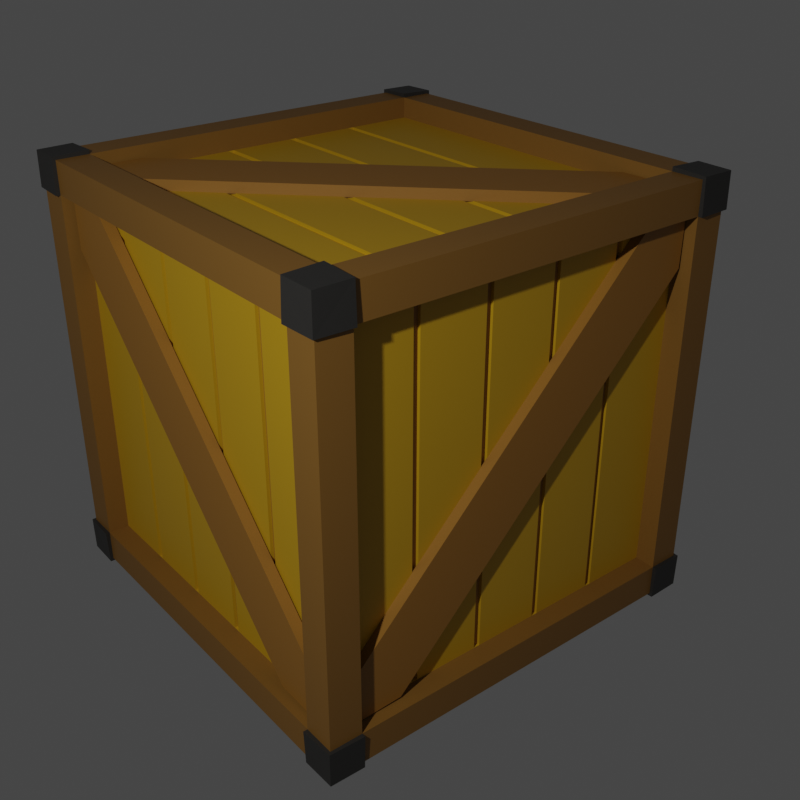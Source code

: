 # Source: wooden_crate.blend  (saved by Blender 3.3.6; exported with 4.5.12 LTS)
import bpy
from mathutils import Matrix  # noqa: F401  (used for matrix-valued properties, if any)

bpy.ops.wm.read_factory_settings(use_empty=True)
scene = bpy.context.scene
scene.name = 'Scene'

# ---- collections
col_collection = bpy.data.collections.new('Collection'); scene.collection.children.link(col_collection)

# ---- materials (node trees are filled in below, after node groups)
mat_planks = bpy.data.materials.new('planks')
mat_planks.alpha_threshold = 0.0
mat_planks.use_transparent_shadow = False
mat_planks.roughness = 0.5
mat_planks.line_color = (0.0, 0.0, 0.0, 1.0)
mat_edges = bpy.data.materials.new('edges')
mat_edges.alpha_threshold = 0.0
mat_edges.use_transparent_shadow = False
mat_edges.roughness = 0.5
mat_edges.line_color = (0.0, 0.0, 0.0, 1.0)
mat_metal = bpy.data.materials.new('metal')
mat_metal.alpha_threshold = 0.0
mat_metal.use_transparent_shadow = False
mat_metal.roughness = 0.5
mat_metal.line_color = (0.0, 0.0, 0.0, 1.0)
mat_cross = bpy.data.materials.new('cross')
mat_cross.alpha_threshold = 0.0
mat_cross.use_transparent_shadow = False
mat_cross.roughness = 0.5
mat_cross.line_color = (0.0, 0.0, 0.0, 1.0)

# ---- material node trees
mat_planks.use_nodes = True; mat_planks.node_tree.nodes.clear()
_N = mat_planks.node_tree.nodes; _L = mat_planks.node_tree.links
n0 = _N.new('ShaderNodeOutputMaterial'); n0.name = 'Material Output'; n0.location = (300, 300)
n1 = _N.new('ShaderNodeBsdfPrincipled'); n1.name = 'Principled BSDF'; n1.location = (10, 300)
n1.distribution = 'GGX'
n1.subsurface_method = 'RANDOM_WALK_SKIN'
n1.inputs[0].default_value = (0.5815, 0.3332, 0.008387, 1.0)
n1.inputs[3].default_value = 1.45
n1.inputs[27].default_value = (0.0, 0.0, 0.0, 1.0)
n1.inputs[28].default_value = 1.0
_L.new(n1.outputs[0], n0.inputs[0])
n0.is_active_output = True
mat_edges.use_nodes = True; mat_edges.node_tree.nodes.clear()
_N = mat_edges.node_tree.nodes; _L = mat_edges.node_tree.links
n0 = _N.new('ShaderNodeOutputMaterial'); n0.name = 'Material Output'; n0.location = (300, 300)
n1 = _N.new('ShaderNodeBsdfPrincipled'); n1.name = 'Principled BSDF'; n1.location = (10, 300)
n1.distribution = 'GGX'
n1.subsurface_method = 'RANDOM_WALK_SKIN'
n1.inputs[0].default_value = (0.2462, 0.1201, 0.02108, 1.0)
n1.inputs[3].default_value = 1.45
n1.inputs[27].default_value = (0.0, 0.0, 0.0, 1.0)
n1.inputs[28].default_value = 1.0
_L.new(n1.outputs[0], n0.inputs[0])
n0.is_active_output = True
mat_metal.use_nodes = True; mat_metal.node_tree.nodes.clear()
_N = mat_metal.node_tree.nodes; _L = mat_metal.node_tree.links
n0 = _N.new('ShaderNodeOutputMaterial'); n0.name = 'Material Output'; n0.location = (300, 300)
n1 = _N.new('ShaderNodeBsdfPrincipled'); n1.name = 'Principled BSDF'; n1.location = (10, 300)
n1.distribution = 'GGX'
n1.subsurface_method = 'RANDOM_WALK_SKIN'
n1.inputs[0].default_value = (0.03106, 0.02958, 0.02733, 1.0)
n1.inputs[3].default_value = 1.45
n1.inputs[27].default_value = (0.0, 0.0, 0.0, 1.0)
n1.inputs[28].default_value = 1.0
_L.new(n1.outputs[0], n0.inputs[0])
n0.is_active_output = True
mat_cross.use_nodes = True; mat_cross.node_tree.nodes.clear()
_N = mat_cross.node_tree.nodes; _L = mat_cross.node_tree.links
n0 = _N.new('ShaderNodeOutputMaterial'); n0.name = 'Material Output'; n0.location = (300, 300)
n1 = _N.new('ShaderNodeBsdfPrincipled'); n1.name = 'Principled BSDF'; n1.location = (10, 300)
n1.distribution = 'GGX'
n1.subsurface_method = 'RANDOM_WALK_SKIN'
n1.inputs[0].default_value = (0.3264, 0.1501, 0.02195, 1.0)
n1.inputs[3].default_value = 1.45
n1.inputs[27].default_value = (0.0, 0.0, 0.0, 1.0)
n1.inputs[28].default_value = 1.0
_L.new(n1.outputs[0], n0.inputs[0])
n0.is_active_output = True

# ---- world
world_world = bpy.data.worlds.new('World'); scene.world = world_world
world_world.use_nodes = True; world_world.node_tree.nodes.clear()
_N = world_world.node_tree.nodes; _L = world_world.node_tree.links
n0 = _N.new('ShaderNodeOutputWorld'); n0.name = 'World Output'; n0.location = (300, 300)
n1 = _N.new('ShaderNodeBackground'); n1.name = 'Background'; n1.location = (10, 300)
n1.inputs[0].default_value = (0.05088, 0.05088, 0.05088, 1.0)
_L.new(n1.outputs[0], n0.inputs[0])
n0.is_active_output = True
world_world.color = (0.05088, 0.05088, 0.05088)
world_world.use_sun_shadow = False
world_world.sun_shadow_jitter_overblur = 0.0

# ---- cameras
cam_camera = bpy.data.cameras.new('Camera')
cam_camera.clip_end = 100.0
cam_camera.ortho_scale = 7.314

# ---- lights
light_light = bpy.data.lights.new('Light', 'AREA')
light_light.transmission_factor = 0.0
light_light.energy = 80.19
light_light.shadow_soft_size = 0.11
light_light.shadow_maximum_resolution = 0.006
light_light.use_absolute_resolution = True
light_light.size = 0.11
light_light.size_y = 0.1

# ---- meshes
me_cube = bpy.data.meshes.new('Cube')
me_cube.from_pydata([(1.0, 0.85, 0.85), (1.0, 0.85, -0.85), (1.0, -0.85, 0.85), (1.0, -0.85, -0.85), (-0.85, 0.85, 1.0), (-0.85, 1.0, -0.85), (-0.85, -0.85, 1.0), (-1.0, -0.85, -0.85), (0.85, 0.85, 1.0), (0.85, 1.0, -0.85), (0.85, -0.85, 1.0), (0.85, -1.0, -0.85), (0.85, -1.0, 0.85), (-1.0, -0.85, 0.85), (0.85, 1.0, 0.85), (-0.85, 1.0, 0.85), (0.85, 0.85, -1.0), (-1.0, 0.85, -0.85), (-1.0, 0.85, 0.85), (-0.85, 0.85, -1.0), (-0.85, -1.0, -0.85), (-0.85, -1.0, 0.85), (-0.85, -0.85, -1.0), (0.85, -0.85, -1.0), (0.85, -1.0, -1.0), (-0.85, -1.0, -1.0), (0.85, -0.85, 0.9), (-0.85, -0.85, 0.9), (0.85, 0.85, 0.9), (-0.85, 0.85, 0.9), (-0.85, -1.0, -0.85), (-0.85, -1.0, 0.85), (0.85, -1.0, 0.85), (0.85, -1.0, -0.85), (-0.85, -1.0, -0.85), (-0.85, -1.0, 0.85), (0.85, -1.0, 0.85), (0.85, -1.0, -0.85), (-0.85, -0.9, -0.85), (-0.85, -0.9, 0.85), (0.85, -0.9, 0.85), (0.85, -0.9, -0.85), (1.0, 0.85, 0.85), (1.0, 0.85, -0.85), (1.0, -0.85, 0.85), (1.0, -0.85, -0.85), (0.9, 0.85, 0.85), (0.9, 0.85, -0.85), (0.9, -0.85, 0.85), (0.9, -0.85, -0.85), (0.85, 1.0, -0.85), (-0.85, 1.0, -0.85), (0.85, 1.0, 0.85), (-0.85, 1.0, 0.85), (0.85, 0.9, -0.85), (-0.85, 0.9, -0.85), (0.85, 0.9, 0.85), (-0.85, 0.9, 0.85), (-0.9, 0.85, -0.85), (-0.9, -0.85, -0.85), (-0.9, -0.85, 0.85), (-0.9, 0.85, 0.85), (-0.85, 0.85, -1.0), (-0.85, -0.85, -1.0), (0.85, 0.85, -1.0), (0.85, -0.85, -1.0), (-0.85, 0.85, -1.0), (-0.85, -0.85, -1.0), (0.85, 0.85, -1.0), (0.85, -0.85, -1.0), (-0.85, 0.85, -1.0), (-0.85, -0.85, -1.0), (0.85, 0.85, -1.0), (0.85, -0.85, -1.0), (-0.85, 0.85, -1.0), (-0.85, -0.85, -1.0), (0.85, 0.85, -1.0), (0.85, -0.85, -1.0), (-0.85, 0.85, -1.0), (-0.85, -0.85, -1.0), (0.85, 0.85, -1.0), (0.85, -0.85, -1.0), (-0.85, 0.85, -1.0), (-0.85, -0.85, -1.0), (0.85, 0.85, -1.0), (0.85, -0.85, -1.0), (-0.85, 0.85, -0.9), (-0.85, -0.85, -0.9), (0.85, 0.85, -0.9), (0.85, -0.85, -0.9), (1.012, 1.012, -1.012), (1.014, 1.014, -0.85), (-1.0, 1.0, -0.85), (-0.85, 1.0, -1.0), (-1.0, 0.85, -1.0), (-0.85, 1.0, -1.0), (1.0, 0.85, -1.0), (-1.0, 1.0, -0.85), (-0.85, 1.0, -0.85), (-0.85, 0.85, -1.0), (-1.0, 0.85, -1.0), (-1.0, 0.85, -0.85), (-0.85, 1.014, -1.014), (-1.012, 1.012, -1.012), (-1.014, 1.014, -0.85), (-0.85, 1.02, -0.85), (-0.85, 0.85, -1.02), (-1.014, 0.85, -1.014), (-1.02, 0.85, -0.85), (0.85, 1.0, -1.0), (1.0, 1.0, -0.85), (1.014, 0.85, -1.014), (0.85, 1.014, -1.014), (1.02, 0.85, -0.85), (0.85, 0.85, -1.02), (0.85, 1.02, -0.85), (1.0, -1.0, -0.85), (1.0, -0.85, -1.0), (1.014, -1.014, -0.85), (1.012, -1.012, -1.012), (0.85, -1.014, -1.014), (1.014, -0.85, -1.014), (0.85, -1.02, -0.85), (0.85, -0.85, -1.02), (1.02, -0.85, -0.85), (-1.0, -0.85, -1.0), (-1.0, -1.0, -0.85), (-1.014, -0.85, -1.014), (-1.012, -1.012, -1.012), (-0.85, -1.014, -1.014), (-1.014, -1.014, -0.85), (-0.85, -0.85, -1.02), (-1.02, -0.85, -0.85), (-0.85, -1.02, -0.85), (-1.0, -1.0, 0.8501), (-0.85, -1.0, 1.0), (-1.0, -0.8501, 1.0), (-1.0, 1.0, 0.8499), (-0.8501, 1.0, 1.0), (-1.0, 0.85, 1.0), (-0.8502, 1.0, 0.8502), (1.0, 1.0, 0.85), (1.0, 0.85, 1.0), (0.85, 1.0, 1.0), (1.0, -0.85, 1.0), (0.85, -1.0, 1.0), (1.0, -1.0, 0.85), (-1.014, -1.014, 0.8501), (-1.012, -1.012, 1.012), (-0.85, -1.014, 1.014), (1.014, -0.85, 1.014), (1.012, -1.012, 1.012), (-1.014, 0.85, 1.014), (-1.012, 1.012, 1.012), (0.85, 1.014, 1.014), (1.012, 1.012, 1.012), (-1.014, 1.014, 0.8499), (1.014, 0.85, 1.014), (-1.014, -0.8501, 1.014), (-1.02, -0.85, 0.85), (-0.85, -0.85, 1.02), (-0.85, -1.02, 0.85), (-0.8501, 1.014, 1.014), (1.014, 1.014, 0.85), (-0.8502, 1.02, 0.8502), (-1.02, 0.85, 0.85), (-0.85, 0.85, 1.02), (0.85, 1.02, 0.85), (1.02, 0.85, 0.85), (0.85, 0.85, 1.02), (0.85, -1.014, 1.014), (1.014, -1.014, 0.85), (1.02, -0.85, 0.85), (0.85, -1.02, 0.85), (0.85, -0.85, 1.02), (0.85, -0.495, 0.9), (0.85, -0.525, 0.9), (-0.85, -0.525, 0.9), (-0.85, -0.495, 0.9), (0.85, -0.155, 0.9), (0.85, -0.185, 0.9), (-0.85, -0.185, 0.9), (-0.85, -0.155, 0.9), (0.85, 0.185, 0.9), (0.85, 0.155, 0.9), (-0.85, 0.155, 0.9), (-0.85, 0.185, 0.9), (0.85, 0.525, 0.9), (0.85, 0.495, 0.9), (-0.85, 0.495, 0.9), (-0.85, 0.525, 0.9), (0.495, 0.9, -0.85), (0.525, 0.9, -0.85), (0.525, 0.9, 0.85), (0.495, 0.9, 0.85), (0.155, 0.9, -0.85), (0.185, 0.9, -0.85), (0.185, 0.9, 0.85), (0.155, 0.9, 0.85), (-0.185, 0.9, -0.85), (-0.155, 0.9, -0.85), (-0.155, 0.9, 0.85), (-0.185, 0.9, 0.85), (-0.525, 0.9, -0.85), (-0.495, 0.9, -0.85), (-0.495, 0.9, 0.85), (-0.525, 0.9, 0.85), (-0.9, 0.495, -0.85), (-0.9, 0.525, -0.85), (-0.9, 0.525, 0.85), (-0.9, 0.495, 0.85), (-0.9, 0.155, -0.85), (-0.9, 0.185, -0.85), (-0.9, 0.185, 0.85), (-0.9, 0.155, 0.85), (-0.9, -0.185, -0.85), (-0.9, -0.155, -0.85), (-0.9, -0.155, 0.85), (-0.9, -0.185, 0.85), (-0.9, -0.525, -0.85), (-0.9, -0.495, -0.85), (-0.9, -0.495, 0.85), (-0.9, -0.525, 0.85), (-0.9, 0.495, -0.85), (-0.9, 0.525, -0.85), (-0.9, 0.155, -0.85), (-0.9, 0.185, -0.85), (-0.9, -0.185, -0.85), (-0.9, -0.155, -0.85), (-0.9, -0.525, -0.85), (-0.9, -0.495, -0.85), (-0.9, -0.495, 0.85), (-0.9, -0.525, 0.85), (-0.9, -0.155, 0.85), (-0.9, -0.185, 0.85), (-0.9, 0.185, 0.85), (-0.9, 0.155, 0.85), (-0.9, 0.525, 0.85), (-0.9, 0.495, 0.85), (0.495, 0.9, -0.85), (0.525, 0.9, -0.85), (0.155, 0.9, -0.85), (0.185, 0.9, -0.85), (-0.185, 0.9, -0.85), (-0.155, 0.9, -0.85), (-0.525, 0.9, -0.85), (-0.495, 0.9, -0.85), (-0.495, 0.9, 0.85), (-0.525, 0.9, 0.85), (-0.155, 0.9, 0.85), (-0.185, 0.9, 0.85), (0.185, 0.9, 0.85), (0.155, 0.9, 0.85), (0.525, 0.9, 0.85), (0.495, 0.9, 0.85), (0.85, 0.525, 0.9), (0.85, 0.495, 0.9), (0.85, 0.185, 0.9), (0.85, 0.155, 0.9), (0.85, -0.155, 0.9), (0.85, -0.185, 0.9), (0.85, -0.495, 0.9), (0.85, -0.525, 0.9), (-0.85, -0.525, 0.9), (-0.85, -0.495, 0.9), (-0.85, -0.185, 0.9), (-0.85, -0.155, 0.9), (-0.85, 0.155, 0.9), (-0.85, 0.185, 0.9), (-0.85, 0.495, 0.9), (-0.85, 0.525, 0.9), (-0.85, 0.525, -0.9), (-0.85, 0.495, -0.9), (-0.85, 0.185, -0.9), (-0.85, 0.155, -0.9), (-0.85, -0.155, -0.9), (-0.85, -0.185, -0.9), (-0.85, -0.495, -0.9), (-0.85, -0.525, -0.9), (0.85, -0.525, -0.9), (0.85, -0.495, -0.9), (0.85, -0.185, -0.9), (0.85, -0.155, -0.9), (0.85, 0.155, -0.9), (0.85, 0.185, -0.9), (0.85, 0.495, -0.9), (0.85, 0.525, -0.9), (0.495, -0.9, 0.85), (0.525, -0.9, 0.85), (0.155, -0.9, 0.85), (0.185, -0.9, 0.85), (-0.185, -0.9, 0.85), (-0.155, -0.9, 0.85), (-0.525, -0.9, 0.85), (-0.495, -0.9, 0.85), (-0.495, -0.9, -0.85), (-0.525, -0.9, -0.85), (-0.155, -0.9, -0.85), (-0.185, -0.9, -0.85), (0.185, -0.9, -0.85), (0.155, -0.9, -0.85), (0.525, -0.9, -0.85), (0.495, -0.9, -0.85), (0.9, 0.495, 0.85), (0.9, 0.525, 0.85), (0.9, 0.155, 0.85), (0.9, 0.185, 0.85), (0.9, -0.185, 0.85), (0.9, -0.155, 0.85), (0.9, -0.525, 0.85), (0.9, -0.495, 0.85), (0.9, -0.495, -0.85), (0.9, -0.525, -0.85), (0.9, -0.155, -0.85), (0.9, -0.185, -0.85), (0.9, 0.185, -0.85), (0.9, 0.155, -0.85), (0.9, 0.525, -0.85), (0.9, 0.495, -0.85), (0.85, 0.525, -0.9), (0.85, 0.495, -0.9), (-0.85, 0.495, -0.9), (-0.85, 0.525, -0.9), (0.85, 0.185, -0.9), (0.85, 0.155, -0.9), (-0.85, 0.155, -0.9), (-0.85, 0.185, -0.9), (0.85, -0.155, -0.9), (0.85, -0.185, -0.9), (-0.85, -0.185, -0.9), (-0.85, -0.155, -0.9), (0.85, -0.495, -0.9), (0.85, -0.525, -0.9), (-0.85, -0.525, -0.9), (-0.85, -0.495, -0.9), (0.525, -0.9, 0.85), (0.495, -0.9, 0.85), (0.495, -0.9, -0.85), (0.525, -0.9, -0.85), (0.185, -0.9, 0.85), (0.155, -0.9, 0.85), (0.155, -0.9, -0.85), (0.185, -0.9, -0.85), (-0.155, -0.9, 0.85), (-0.185, -0.9, 0.85), (-0.185, -0.9, -0.85), (-0.155, -0.9, -0.85), (-0.495, -0.9, 0.85), (-0.525, -0.9, 0.85), (-0.525, -0.9, -0.85), (-0.495, -0.9, -0.85), (0.9, 0.525, 0.85), (0.9, 0.495, 0.85), (0.9, 0.495, -0.85), (0.9, 0.525, -0.85), (0.9, 0.185, 0.85), (0.9, 0.155, 0.85), (0.9, 0.155, -0.85), (0.9, 0.185, -0.85), (0.9, -0.155, 0.85), (0.9, -0.185, 0.85), (0.9, -0.185, -0.85), (0.9, -0.155, -0.85), (0.9, -0.495, 0.85), (0.9, -0.525, 0.85), (0.9, -0.525, -0.85), (0.9, -0.495, -0.85), (0.85, 0.525, -0.885), (0.85, 0.495, -0.885), (0.85, -0.185, 0.885), (0.85, -0.155, 0.885), (-0.185, 0.885, 0.85), (-0.155, 0.885, 0.85), (-0.885, 0.525, -0.85), (-0.885, 0.495, -0.85), (-0.885, -0.155, -0.85), (-0.885, -0.185, -0.85), (-0.885, -0.525, 0.85), (-0.885, -0.495, 0.85), (-0.85, -0.525, -0.885), (-0.85, -0.495, -0.885), (0.85, -0.155, -0.885), (0.85, -0.185, -0.885), (-0.495, -0.885, 0.85), (-0.525, -0.885, 0.85), (0.155, -0.885, -0.85), (0.185, -0.885, -0.85), (0.85, 0.495, 0.885), (0.85, 0.525, 0.885), (0.495, 0.885, 0.85), (0.525, 0.885, 0.85), (0.885, 0.525, -0.85), (0.885, 0.525, 0.85), (0.885, 0.495, -0.85), (0.885, 0.495, 0.85), (-0.525, -0.885, -0.85), (-0.495, -0.885, -0.85), (-0.185, -0.885, -0.85), (-0.155, -0.885, -0.85), (-0.185, -0.885, 0.85), (-0.155, -0.885, 0.85), (0.185, -0.885, 0.85), (0.155, -0.885, 0.85), (0.495, -0.885, -0.85), (0.525, -0.885, -0.85), (0.525, -0.885, 0.85), (0.495, -0.885, 0.85), (0.85, -0.495, -0.885), (0.85, -0.525, -0.885), (-0.85, -0.155, -0.885), (-0.85, -0.185, -0.885), (-0.85, 0.185, -0.885), (0.85, 0.185, -0.885), (-0.85, 0.155, -0.885), (0.85, 0.155, -0.885), (-0.85, 0.495, -0.885), (-0.85, 0.525, -0.885), (0.85, -0.525, 0.885), (0.85, -0.495, 0.885), (-0.85, -0.525, 0.885), (-0.85, -0.495, 0.885), (-0.85, -0.155, 0.885), (-0.85, -0.185, 0.885), (0.85, 0.155, 0.885), (0.85, 0.185, 0.885), (-0.85, 0.185, 0.885), (-0.85, 0.155, 0.885), (-0.85, 0.525, 0.885), (-0.85, 0.495, 0.885), (0.495, 0.885, -0.85), (0.525, 0.885, -0.85), (0.155, 0.885, -0.85), (0.155, 0.885, 0.85), (0.185, 0.885, -0.85), (0.185, 0.885, 0.85), (-0.155, 0.885, -0.85), (-0.185, 0.885, -0.85), (-0.495, 0.885, -0.85), (-0.525, 0.885, -0.85), (-0.495, 0.885, 0.85), (-0.525, 0.885, 0.85), (-0.885, 0.495, 0.85), (-0.885, 0.525, 0.85), (-0.885, 0.185, -0.85), (-0.885, 0.155, -0.85), (-0.885, 0.155, 0.85), (-0.885, 0.185, 0.85), (-0.885, -0.185, 0.85), (-0.885, -0.155, 0.85), (-0.885, -0.525, -0.85), (-0.885, -0.495, -0.85), (0.885, 0.185, 0.85), (0.885, 0.155, 0.85), (0.885, 0.155, -0.85), (0.885, 0.185, -0.85), (0.885, -0.155, 0.85), (0.885, -0.185, 0.85), (0.885, -0.185, -0.85), (0.885, -0.155, -0.85), (0.885, -0.495, 0.85), (0.885, -0.525, 0.85), (0.885, -0.525, -0.85), (0.885, -0.495, -0.85), (0.8413, 0.8428, 0.8975), (-0.8443, -0.8428, 0.8975), (0.6159, 0.8366, 0.8975), (0.8351, 0.6174, 0.8975), (-0.6154, -0.8331, 0.8975), (-0.8346, -0.6139, 0.8975), (0.6159, 0.8366, 0.9475), (0.8413, 0.8428, 0.9475), (-0.6154, -0.8331, 0.9475), (-0.8443, -0.8428, 0.9475), (-0.8346, -0.6139, 0.9475), (0.8351, 0.6174, 0.9475), (0.9562, 0.8454, 0.8454), (0.9562, -0.8454, -0.8454), (0.9562, 0.8389, 0.6197), (0.9562, 0.6197, 0.8389), (0.9562, -0.8354, -0.6162), (0.9562, -0.6162, -0.8354), (0.9062, 0.8389, 0.6197), (0.9062, 0.8454, 0.8454), (0.9062, -0.8354, -0.6162), (0.9062, -0.8454, -0.8454), (0.9062, -0.6162, -0.8354), (0.9062, 0.6197, 0.8389), (0.8235, 0.9567, 0.8331), (-0.8427, 0.9567, -0.8331), (0.5995, 0.9567, 0.8283), (0.8187, 0.9567, 0.6091), (-0.6152, 0.9567, -0.8247), (-0.8344, 0.9567, -0.6055), (0.5995, 0.9067, 0.8283), (0.8235, 0.9067, 0.8331), (-0.6152, 0.9067, -0.8247), (-0.8427, 0.9067, -0.8331), (-0.8344, 0.9067, -0.6055), (0.8187, 0.9067, 0.6091), (-0.844, -0.9012, 0.8367), (0.8294, -0.9012, -0.8367), (-0.8386, -0.9012, 0.6122), (-0.6194, -0.9012, 0.8314), (0.8206, -0.9012, -0.6086), (0.6014, -0.9012, -0.8279), (-0.8386, -0.9512, 0.6122), (-0.844, -0.9512, 0.8367), (0.8206, -0.9512, -0.6086), (0.8294, -0.9512, -0.8367), (0.6014, -0.9512, -0.8279), (-0.6194, -0.9512, 0.8314), (-0.9481, -0.8365, 0.6197), (-0.9481, 0.8377, -0.6162), (-0.9481, 0.8478, -0.8454), (-0.9481, 0.6185, -0.8354), (-0.9481, -0.8431, 0.8454), (-0.9481, -0.6173, 0.8389), (-0.8981, 0.8377, -0.6162), (-0.8981, 0.6185, -0.8354), (-0.8981, -0.8365, 0.6197), (-0.8981, -0.6173, 0.8389), (-0.8981, 0.8478, -0.8454), (-0.8981, -0.8431, 0.8454), (0.8413, 0.8428, -0.9497), (-0.8443, -0.8428, -0.9497), (0.6159, 0.8366, -0.9497), (0.8351, 0.6174, -0.9497), (-0.6154, -0.8331, -0.9497), (-0.8346, -0.6139, -0.9497), (0.6159, 0.8366, -0.8997), (0.8413, 0.8428, -0.8997), (-0.6154, -0.8331, -0.8997), (-0.8443, -0.8428, -0.8997), (-0.8346, -0.6139, -0.8997), (0.8351, 0.6174, -0.8997)], [], [(256, 269, 268, 257), (12, 21, 31, 32), (50, 51, 55, 245, 246, 243, 244, 241, 242, 239, 240, 54), (23, 22, 63, 65), (3, 1, 43, 45), (5, 15, 53, 51), (4, 8, 143, 138), (1, 3, 117, 96), (9, 14, 141, 110), (18, 139, 152, 165), (92, 5, 98, 97), (15, 5, 92, 137, 140), (0, 142, 144, 2), (11, 20, 25, 24), (25, 22, 23, 24), (17, 18, 137, 92), (12, 145, 135, 21), (127, 131, 129, 128), (13, 136, 139, 18), (22, 25, 129, 131), (16, 19, 93, 109), (23, 16, 96, 117), (4, 6, 27, 263, 264, 265, 266, 267, 268, 269, 270, 29), (86, 88, 286, 271), (6, 10, 26, 27), (8, 4, 29, 28), (32, 31, 35, 36), (21, 20, 30, 31), (20, 11, 33, 30), (11, 12, 32, 33), (35, 34, 38, 39), (31, 30, 34, 35), (30, 33, 37, 34), (33, 32, 36, 37), (34, 37, 41, 301, 302, 299, 300, 297, 298, 295, 296, 38), (47, 46, 304, 317), (37, 36, 40, 41), (302, 287, 290, 299), (318, 303, 306, 315), (2, 3, 45, 44), (0, 2, 44, 42), (1, 0, 42, 43), (45, 43, 47, 317, 318, 315, 316, 313, 314, 311, 312, 49), (43, 42, 46, 47), (199, 202, 371, 436), (44, 45, 49, 48), (52, 50, 54, 56), (9, 5, 51, 50), (15, 14, 52, 53), (14, 9, 50, 52), (244, 249, 252, 241), (51, 53, 57, 55), (242, 251, 254, 239), (28, 29, 270, 255), (228, 233, 236, 225), (7, 13, 60, 59), (18, 17, 58, 61), (226, 235, 238, 223), (64, 65, 69, 68), (22, 19, 62, 63), (16, 23, 65, 64), (19, 16, 64, 62), (69, 67, 71, 73), (62, 64, 68, 66), (65, 63, 67, 69), (63, 62, 66, 67), (72, 73, 77, 76), (67, 66, 70, 71), (68, 69, 73, 72), (66, 68, 72, 70), (76, 77, 81, 80), (70, 72, 76, 74), (73, 71, 75, 77), (71, 70, 74, 75), (81, 79, 83, 85), (74, 76, 80, 78), (77, 75, 79, 81), (75, 74, 78, 79), (272, 285, 284, 273), (79, 78, 82, 83), (80, 81, 85, 84), (78, 80, 84, 82), (84, 85, 89, 279, 280, 281, 282, 283, 284, 285, 286, 88), (41, 40, 288, 301), (82, 84, 88, 86), (85, 83, 87, 89), (94, 17, 101, 100), (93, 5, 9, 109), (17, 92, 97, 101), (94, 19, 22, 125), (100, 101, 108, 107), (101, 97, 104, 108), (95, 99, 106, 102), (5, 93, 95, 98), (19, 94, 100, 99), (93, 19, 99, 95), (104, 103, 107, 108), (104, 105, 102, 103), (102, 106, 107, 103), (97, 98, 105, 104), (98, 95, 102, 105), (99, 100, 107, 106), (96, 16, 114, 111), (9, 110, 91, 115), (91, 90, 112, 115), (111, 90, 91, 113), (90, 111, 114, 112), (1, 96, 111, 113), (16, 109, 112, 114), (109, 9, 115, 112), (110, 1, 113, 91), (11, 24, 120, 122), (24, 23, 123, 120), (121, 124, 118, 119), (23, 117, 121, 123), (121, 119, 120, 123), (120, 119, 118, 122), (3, 116, 118, 124), (116, 11, 122, 118), (117, 3, 124, 121), (126, 7, 132, 130), (125, 7, 17, 94), (25, 20, 133, 129), (130, 132, 127, 128), (129, 133, 130, 128), (20, 126, 130, 133), (7, 125, 127, 132), (125, 22, 131, 127), (0, 141, 163, 168), (6, 136, 158, 160), (134, 13, 7, 126), (136, 6, 4, 139), (21, 134, 126, 20), (2, 144, 150, 172), (162, 153, 152, 166), (140, 137, 156, 164), (141, 14, 167, 163), (143, 14, 15, 140, 138), (136, 13, 159, 158), (14, 143, 154, 167), (141, 0, 1, 110), (13, 134, 147, 159), (142, 8, 10, 144), (10, 145, 170, 174), (146, 116, 3, 2), (4, 138, 162, 166), (146, 12, 11, 116), (144, 10, 174, 150), (145, 10, 6, 135), (149, 160, 158, 148), (158, 159, 147, 148), (147, 161, 149, 148), (162, 164, 156, 153), (163, 167, 154, 155), (156, 165, 152, 153), (157, 168, 163, 155), (154, 169, 157, 155), (172, 150, 151, 171), (170, 173, 171, 151), (150, 174, 170, 151), (146, 2, 172, 171), (21, 135, 149, 161), (142, 0, 168, 157), (138, 140, 164, 162), (12, 146, 171, 173), (134, 21, 161, 147), (143, 8, 169, 154), (137, 18, 165, 156), (145, 12, 173, 170), (135, 6, 160, 149), (8, 142, 157, 169), (139, 4, 166, 152), (13, 18, 61, 237, 238, 235, 236, 233, 234, 231, 232, 60), (59, 60, 232, 229), (230, 231, 234, 227), (224, 237, 61, 58), (53, 52, 56, 253, 254, 251, 252, 249, 250, 247, 248, 57), (55, 57, 248, 245), (246, 247, 250, 243), (240, 253, 56, 54), (10, 8, 28, 255, 256, 257, 258, 259, 260, 261, 262, 26), (258, 267, 266, 259), (260, 265, 264, 261), (262, 263, 27, 26), (83, 82, 86, 271, 272, 273, 274, 275, 276, 277, 278, 87), (274, 283, 282, 275), (276, 281, 280, 277), (278, 279, 89, 87), (36, 35, 39, 293, 294, 291, 292, 289, 290, 287, 288, 40), (300, 289, 292, 297), (298, 291, 294, 295), (296, 293, 39, 38), (42, 44, 48, 309, 310, 307, 308, 305, 306, 303, 304, 46), (316, 305, 308, 313), (314, 307, 310, 311), (312, 309, 48, 49), (309, 312, 365, 364), (224, 223, 207, 208), (266, 265, 181, 182), (302, 301, 338, 337), (310, 309, 364, 363), (237, 224, 208, 209), (257, 268, 186, 183), (287, 302, 337, 336), (313, 308, 359, 362), (238, 237, 209, 210), (258, 257, 183, 184), (288, 287, 336, 335), (314, 313, 362, 361), (225, 236, 214, 211), (267, 258, 184, 185), (277, 280, 331, 334), (307, 314, 361, 360), (226, 225, 211, 212), (268, 267, 185, 186), (278, 277, 334, 333), (308, 307, 360, 359), (235, 226, 212, 213), (255, 270, 190, 187), (279, 278, 333, 332), (17, 7, 59, 229, 230, 227, 228, 225, 226, 223, 224, 58), (345, 346, 398, 397), (178, 177, 419, 420), (197, 196, 433, 434), (366, 363, 459, 462), (349, 350, 396, 395), (177, 176, 417, 419), (347, 348, 384, 383), (207, 210, 441, 374), (365, 366, 462, 461), (351, 352, 394, 392), (176, 175, 418, 417), (206, 205, 439, 440), (364, 365, 461, 460), (353, 354, 391, 393), (321, 322, 416, 415), (205, 204, 437, 439), (363, 364, 460, 459), (354, 351, 392, 391), (323, 324, 414, 412), (204, 203, 438, 437), (362, 359, 455, 458), (325, 326, 411, 413), (200, 199, 436, 435), (301, 288, 335, 338), (265, 260, 180, 181), (223, 238, 210, 207), (312, 311, 366, 365), (290, 289, 340, 339), (260, 259, 179, 180), (248, 247, 205, 206), (311, 310, 363, 366), (289, 300, 341, 340), (259, 266, 182, 179), (247, 246, 204, 205), (300, 299, 342, 341), (264, 263, 177, 178), (246, 245, 203, 204), (299, 290, 339, 342), (263, 262, 176, 177), (245, 248, 206, 203), (292, 291, 344, 343), (262, 261, 175, 176), (250, 249, 201, 202), (291, 298, 345, 344), (261, 264, 178, 175), (249, 244, 200, 201), (298, 297, 346, 345), (286, 285, 320, 319), (244, 243, 199, 200), (297, 292, 343, 346), (285, 272, 321, 320), (243, 250, 202, 199), (294, 293, 348, 347), (272, 271, 322, 321), (252, 251, 197, 198), (293, 296, 349, 348), (271, 286, 319, 322), (251, 242, 196, 197), (296, 295, 350, 349), (284, 283, 324, 323), (242, 241, 195, 196), (232, 231, 221, 222), (295, 294, 347, 350), (283, 274, 325, 324), (241, 252, 198, 195), (231, 230, 220, 221), (304, 303, 352, 351), (274, 273, 326, 325), (254, 253, 193, 194), (230, 229, 219, 220), (303, 318, 353, 352), (273, 284, 323, 326), (253, 240, 192, 193), (229, 232, 222, 219), (318, 317, 354, 353), (282, 281, 328, 327), (240, 239, 191, 192), (234, 233, 217, 218), (317, 304, 351, 354), (281, 276, 329, 328), (239, 254, 194, 191), (233, 228, 216, 217), (306, 305, 356, 355), (276, 275, 330, 329), (270, 269, 189, 190), (228, 227, 215, 216), (305, 316, 357, 356), (275, 282, 327, 330), (269, 256, 188, 189), (227, 234, 218, 215), (316, 315, 358, 357), (280, 279, 332, 331), (256, 255, 187, 188), (236, 235, 213, 214), (315, 306, 355, 358), (378, 450, 449, 377), (448, 375, 376, 447), (446, 443, 444, 445), (442, 373, 374, 441), (439, 437, 438, 440), (372, 435, 436, 371), (434, 433, 431, 432), (390, 430, 429, 389), (428, 387, 388, 427), (426, 423, 424, 425), (422, 369, 370, 421), (419, 417, 418, 420), (368, 415, 416, 367), (414, 413, 411, 412), (382, 410, 409, 381), (408, 379, 380, 407), (406, 403, 404, 405), (402, 385, 386, 401), (399, 397, 398, 400), (384, 395, 396, 383), (394, 393, 391, 392), (452, 453, 454, 451), (456, 457, 458, 455), (460, 461, 462, 459), (179, 182, 421, 370), (344, 345, 397, 399), (201, 200, 435, 372), (341, 342, 386, 385), (324, 325, 413, 414), (343, 344, 399, 400), (188, 187, 388, 387), (203, 206, 440, 438), (322, 319, 367, 416), (342, 339, 401, 386), (216, 215, 376, 375), (209, 208, 373, 442), (320, 321, 415, 368), (346, 343, 400, 398), (222, 221, 378, 377), (210, 209, 442, 441), (175, 178, 420, 418), (348, 349, 395, 384), (194, 193, 390, 389), (212, 211, 444, 443), (181, 180, 369, 422), (350, 347, 383, 396), (214, 213, 446, 445), (182, 181, 422, 421), (352, 353, 393, 394), (218, 217, 448, 447), (184, 183, 424, 423), (340, 341, 385, 402), (219, 222, 377, 449), (186, 185, 426, 425), (339, 340, 402, 401), (220, 219, 449, 450), (190, 189, 428, 427), (337, 338, 404, 403), (221, 220, 450, 378), (191, 194, 389, 429), (335, 336, 406, 405), (211, 214, 445, 444), (192, 191, 429, 430), (331, 332, 408, 407), (213, 212, 443, 446), (193, 192, 430, 390), (330, 327, 381, 409), (202, 201, 372, 371), (215, 218, 447, 376), (183, 186, 425, 424), (329, 330, 409, 410), (208, 207, 374, 373), (355, 356, 452, 451), (319, 320, 368, 367), (217, 216, 375, 448), (185, 184, 423, 426), (328, 329, 410, 382), (356, 357, 453, 452), (180, 179, 370, 369), (187, 190, 427, 388), (332, 333, 379, 408), (357, 358, 454, 453), (189, 188, 387, 428), (334, 331, 407, 380), (333, 334, 380, 379), (358, 355, 451, 454), (195, 198, 432, 431), (336, 337, 403, 406), (359, 360, 456, 455), (196, 195, 431, 433), (338, 335, 405, 404), (360, 361, 457, 456), (198, 197, 434, 432), (326, 323, 412, 411), (327, 328, 382, 381), (361, 362, 458, 457), (466, 465, 463), (467, 468, 465, 466), (464, 468, 467), (474, 470, 469), (471, 474, 469, 473), (472, 471, 473), (466, 463, 470, 474), (467, 466, 474, 471), (468, 464, 472, 473), (464, 467, 471, 472), (465, 468, 473, 469), (463, 465, 469, 470), (478, 477, 475), (479, 480, 477, 478), (476, 480, 479), (486, 482, 481), (483, 486, 481, 485), (484, 483, 485), (478, 475, 482, 486), (479, 478, 486, 483), (480, 476, 484, 485), (476, 479, 483, 484), (477, 480, 485, 481), (475, 477, 481, 482), (490, 489, 487), (491, 492, 489, 490), (488, 492, 491), (498, 494, 493), (495, 498, 493, 497), (496, 495, 497), (490, 487, 494, 498), (491, 490, 498, 495), (492, 488, 496, 497), (488, 491, 495, 496), (489, 492, 497, 493), (487, 489, 493, 494), (502, 501, 499), (503, 504, 501, 502), (500, 504, 503), (510, 506, 505), (507, 510, 505, 509), (508, 507, 509), (502, 499, 506, 510), (503, 502, 510, 507), (504, 500, 508, 509), (500, 503, 507, 508), (501, 504, 509, 505), (499, 501, 505, 506), (522, 520, 516, 515), (520, 517, 512, 516), (521, 518, 514, 513), (517, 521, 513, 512), (518, 519, 511, 514), (519, 522, 515, 511), (513, 514, 512), (514, 511, 516, 512), (511, 515, 516), (521, 517, 518), (518, 517, 520, 519), (519, 520, 522), (526, 525, 523), (527, 528, 525, 526), (524, 528, 527), (534, 530, 529), (531, 534, 529, 533), (532, 531, 533), (526, 523, 530, 534), (527, 526, 534, 531), (528, 524, 532, 533), (524, 527, 531, 532), (525, 528, 533, 529), (523, 525, 529, 530)])
me_cube.polygons.foreach_set('material_index', [0, 0, 1, 0, 0, 0, 1, 1, 1, 2, 0, 1, 1, 1, 1, 1, 1, 2, 1, 2, 1, 1, 1, 0, 1, 1, 0, 0, 0, 0, 1, 0, 0, 0, 1, 0, 1, 0, 0, 0, 0, 0, 1, 1, 0, 1, 1, 0, 0, 0, 0, 1, 0, 0, 0, 1, 1, 0, 0, 0, 0, 0, 0, 0, 0, 0, 0, 0, 0, 0, 0, 0, 0, 0, 0, 0, 0, 0, 0, 0, 0, 0, 1, 0, 1, 1, 0, 1, 0, 1, 2, 2, 2, 0, 0, 0, 2, 2, 2, 2, 2, 2, 2, 2, 2, 2, 2, 2, 2, 2, 2, 0, 2, 2, 2, 2, 2, 2, 2, 2, 2, 1, 2, 2, 2, 2, 2, 2, 2, 2, 1, 1, 1, 2, 2, 2, 2, 1, 2, 2, 1, 2, 1, 2, 1, 2, 1, 2, 1, 2, 2, 2, 2, 2, 2, 2, 2, 2, 2, 2, 2, 2, 2, 2, 2, 2, 2, 2, 2, 2, 2, 2, 1, 0, 0, 0, 0, 0, 0, 0, 1, 0, 0, 0, 1, 0, 0, 0, 0, 0, 0, 0, 0, 0, 0, 0, 0, 0, 0, 0, 0, 0, 0, 0, 0, 0, 0, 0, 0, 0, 0, 0, 0, 0, 0, 0, 0, 0, 0, 0, 1, 0, 0, 0, 0, 0, 0, 0, 0, 0, 0, 0, 0, 0, 0, 0, 0, 0, 0, 0, 0, 0, 0, 0, 0, 0, 0, 0, 0, 0, 0, 0, 0, 0, 0, 0, 0, 0, 0, 0, 0, 0, 0, 0, 0, 0, 0, 0, 0, 0, 0, 0, 0, 0, 0, 0, 0, 0, 0, 0, 0, 0, 0, 0, 0, 0, 0, 0, 0, 0, 0, 0, 0, 0, 0, 0, 0, 0, 0, 0, 0, 0, 0, 0, 0, 0, 0, 0, 0, 0, 0, 0, 0, 0, 0, 0, 3, 3, 3, 3, 3, 3, 3, 3, 0, 0, 0, 0, 0, 0, 0, 0, 0, 0, 0, 0, 0, 0, 0, 0, 0, 0, 0, 0, 0, 0, 0, 0, 0, 0, 0, 0, 0, 0, 0, 0, 0, 0, 0, 0, 0, 0, 0, 0, 0, 0, 0, 0, 0, 0, 0, 0, 0, 0, 0, 0, 0, 0, 0, 0, 0, 0, 0, 0, 0, 0, 0, 0, 0, 0, 0, 0, 0, 0, 0, 0, 0, 0, 0, 0, 0, 0, 0, 0, 0, 0, 0, 0, 0, 0, 0, 0, 3, 3, 3, 3, 3, 3, 3, 3, 3, 3, 3, 3, 3, 3, 3, 3, 3, 3, 3, 3, 3, 3, 3, 3, 3, 3, 3, 3, 3, 3, 3, 3, 3, 3, 3, 3, 3, 3, 3, 3, 3, 3, 3, 3, 3, 3, 3, 3, 3, 3, 3, 3, 3, 3, 3, 3, 3, 3, 3, 3, 3, 3, 3, 3, 3, 3, 3, 3, 3, 3, 3, 3])
_uv = me_cube.uv_layers.new(name='UVMap')
_uv.uv.foreach_set('vector', [0.6438, 0.5631, 0.8563, 0.5631, 0.8563, 0.6019, 0.6438, 0.6019, 0.6063, 0.7688, 0.6063, 0.9813, 0.6063, 0.9813, 0.6063, 0.7688, 0.3938, 0.4813, 0.3938, 0.2688, 0.3938, 0.2688, 0.3938, 0.3094, 0.3937, 0.3131, 0.3938, 0.3519, 0.3938, 0.3556, 0.3938, 0.3944, 0.3938, 0.3981, 0.3938, 0.4369, 0.3938, 0.4406, 0.3938, 0.4813, 0.3563, 0.7313, 0.1438, 0.7313, 0.1438, 0.7313, 0.3563, 0.7313, 0.3938, 0.7313, 0.3938, 0.5188, 0.3938, 0.5188, 0.3938, 0.7313, 0.3938, 0.2688, 0.6063, 0.2688, 0.6063, 0.2688, 0.3938, 0.2688, 0.8563, 0.5188, 0.6438, 0.5188, 0.6438, 0.5, 0.8563, 0.5, 0.3938, 0.5188, 0.3938, 0.7313, 0.375, 0.7313, 0.375, 0.5188, 0.3938, 0.4813, 0.6063, 0.4813, 0.6062, 0.5, 0.3937, 0.5, 0.6063, 0.2313, 0.625, 0.2312, 0.625, 0.2312, 0.6063, 0.2313, 0.3938, 0.25, 0.3938, 0.2688, 0.3938, 0.2688, 0.3938, 0.25, 0.6063, 0.2688, 0.3938, 0.2688, 0.3938, 0.25, 0.6062, 0.25, 0.6063, 0.2687, 0.6063, 0.5188, 0.625, 0.5187, 0.625, 0.7313, 0.6063, 0.7313, 0.3938, 0.7688, 0.3938, 0.9813, 0.375, 0.9813, 0.375, 0.7688, 0.1437, 0.75, 0.1438, 0.7313, 0.3563, 0.7313, 0.3562, 0.75, 0.3938, 0.2313, 0.6063, 0.2313, 0.6062, 0.25, 0.3938, 0.25, 0.6063, 0.7688, 0.625, 0.7687, 0.625, 0.9812, 0.6063, 0.9813, 0.125, 0.7313, 0.1438, 0.7313, 0.1437, 0.75, 0.125, 0.75, 0.6063, 0.01875, 0.625, 0.01874, 0.625, 0.2312, 0.6063, 0.2313, 0.1438, 0.7313, 0.1437, 0.75, 0.1437, 0.75, 0.1438, 0.7313, 0.3563, 0.5188, 0.1437, 0.5188, 0.1438, 0.5, 0.3563, 0.5, 0.3563, 0.7313, 0.3563, 0.5188, 0.375, 0.5188, 0.375, 0.7313, 0.8563, 0.5188, 0.8563, 0.7313, 0.8563, 0.7313, 0.8563, 0.6906, 0.8563, 0.6869, 0.8563, 0.6481, 0.8563, 0.6444, 0.8563, 0.6056, 0.8563, 0.6019, 0.8563, 0.5631, 0.8563, 0.5594, 0.8563, 0.5188, 0.1437, 0.5188, 0.3563, 0.5188, 0.3563, 0.5594, 0.1438, 0.5594, 0.8563, 0.7313, 0.6438, 0.7313, 0.6438, 0.7313, 0.8563, 0.7313, 0.6438, 0.5188, 0.8563, 0.5188, 0.8563, 0.5188, 0.6438, 0.5188, 0.6063, 0.7688, 0.6063, 0.9813, 0.6063, 0.9813, 0.6063, 0.7688, 0.6063, 0.9813, 0.3938, 0.9813, 0.3938, 0.9813, 0.6063, 0.9813, 0.3938, 0.9813, 0.3938, 0.7688, 0.3938, 0.7688, 0.3938, 0.9813, 0.3938, 0.7688, 0.6063, 0.7688, 0.6063, 0.7688, 0.3938, 0.7688, 0.6063, 0.9813, 0.3938, 0.9813, 0.3938, 0.9813, 0.6063, 0.9813, 0.6063, 0.9813, 0.3938, 0.9813, 0.3938, 0.9813, 0.6063, 0.9813, 0.3938, 0.9813, 0.3938, 0.7688, 0.3938, 0.7688, 0.3938, 0.9813, 0.3938, 0.7688, 0.6063, 0.7688, 0.6063, 0.7688, 0.3938, 0.7688, 0.3938, 0.9813, 0.3938, 0.7688, 0.3938, 0.7688, 0.3938, 0.8094, 0.3937, 0.8131, 0.3938, 0.8519, 0.3938, 0.8556, 0.3938, 0.8944, 0.3938, 0.8981, 0.3938, 0.9369, 0.3938, 0.9406, 0.3938, 0.9813, 0.3938, 0.5188, 0.6063, 0.5188, 0.6063, 0.5594, 0.3938, 0.5594, 0.3938, 0.7688, 0.6063, 0.7688, 0.6063, 0.7688, 0.3938, 0.7688, 0.3938, 0.8131, 0.6063, 0.8131, 0.6063, 0.8519, 0.3938, 0.8519, 0.3938, 0.5631, 0.6063, 0.5631, 0.6063, 0.6019, 0.3938, 0.6019, 0.6063, 0.7313, 0.3938, 0.7313, 0.3938, 0.7313, 0.6063, 0.7313, 0.6063, 0.5188, 0.6063, 0.7313, 0.6063, 0.7313, 0.6063, 0.5188, 0.3938, 0.5188, 0.6063, 0.5188, 0.6063, 0.5188, 0.3938, 0.5188, 0.3938, 0.7313, 0.3938, 0.5188, 0.3938, 0.5188, 0.3938, 0.5594, 0.3937, 0.5631, 0.3938, 0.6019, 0.3938, 0.6056, 0.3938, 0.6444, 0.3938, 0.6481, 0.3938, 0.6869, 0.3938, 0.6906, 0.3938, 0.7313, 0.3938, 0.5188, 0.6063, 0.5188, 0.6063, 0.5188, 0.3938, 0.5188, 0.3938, 0.3519, 0.6063, 0.3519, 0.6063, 0.3519, 0.3938, 0.3519, 0.6063, 0.7313, 0.3938, 0.7313, 0.3938, 0.7313, 0.6063, 0.7313, 0.6063, 0.4813, 0.3938, 0.4813, 0.3938, 0.4813, 0.6063, 0.4813, 0.3938, 0.4813, 0.3938, 0.2688, 0.3938, 0.2688, 0.3938, 0.4813, 0.6063, 0.2688, 0.6063, 0.4813, 0.6063, 0.4813, 0.6063, 0.2688, 0.6063, 0.4813, 0.3938, 0.4813, 0.3938, 0.4813, 0.6063, 0.4813, 0.3938, 0.3556, 0.6063, 0.3556, 0.6063, 0.3944, 0.3938, 0.3944, 0.3938, 0.2688, 0.6063, 0.2688, 0.6063, 0.2688, 0.3938, 0.2688, 0.3938, 0.3981, 0.6063, 0.3981, 0.6063, 0.4369, 0.3938, 0.4369, 0.6438, 0.5188, 0.8563, 0.5188, 0.8563, 0.5594, 0.6438, 0.5594, 0.3938, 0.1056, 0.6063, 0.1056, 0.6063, 0.1444, 0.3938, 0.1444, 0.3938, 0.01875, 0.6063, 0.01875, 0.6063, 0.01875, 0.3938, 0.01875, 0.6063, 0.2313, 0.3938, 0.2313, 0.3938, 0.2313, 0.6063, 0.2313, 0.3938, 0.1481, 0.6063, 0.1481, 0.6063, 0.1869, 0.3938, 0.1869, 0.3563, 0.5188, 0.3563, 0.7313, 0.3563, 0.7313, 0.3563, 0.5188, 0.1438, 0.7313, 0.1437, 0.5188, 0.1437, 0.5188, 0.1438, 0.7313, 0.3563, 0.5188, 0.3563, 0.7313, 0.3563, 0.7313, 0.3563, 0.5188, 0.1437, 0.5188, 0.3563, 0.5188, 0.3563, 0.5188, 0.1437, 0.5188, 0.3563, 0.7313, 0.1438, 0.7313, 0.1438, 0.7313, 0.3563, 0.7313, 0.1437, 0.5188, 0.3563, 0.5188, 0.3563, 0.5188, 0.1437, 0.5188, 0.3563, 0.7313, 0.1438, 0.7313, 0.1438, 0.7313, 0.3563, 0.7313, 0.1438, 0.7313, 0.1437, 0.5188, 0.1437, 0.5188, 0.1438, 0.7313, 0.3563, 0.5188, 0.3563, 0.7313, 0.3563, 0.7313, 0.3563, 0.5188, 0.1438, 0.7313, 0.1437, 0.5188, 0.1437, 0.5188, 0.1438, 0.7313, 0.3563, 0.5188, 0.3563, 0.7313, 0.3563, 0.7313, 0.3563, 0.5188, 0.1437, 0.5188, 0.3563, 0.5188, 0.3563, 0.5188, 0.1437, 0.5188, 0.3563, 0.5188, 0.3563, 0.7313, 0.3563, 0.7313, 0.3563, 0.5188, 0.1437, 0.5188, 0.3563, 0.5188, 0.3563, 0.5188, 0.1437, 0.5188, 0.3563, 0.7313, 0.1438, 0.7313, 0.1438, 0.7313, 0.3563, 0.7313, 0.1438, 0.7313, 0.1437, 0.5188, 0.1437, 0.5188, 0.1438, 0.7313, 0.3563, 0.7313, 0.1438, 0.7313, 0.1438, 0.7313, 0.3563, 0.7313, 0.1437, 0.5188, 0.3563, 0.5188, 0.3563, 0.5188, 0.1437, 0.5188, 0.3563, 0.7313, 0.1438, 0.7313, 0.1438, 0.7313, 0.3563, 0.7313, 0.1438, 0.7313, 0.1437, 0.5188, 0.1437, 0.5188, 0.1438, 0.7313, 0.1438, 0.5631, 0.3563, 0.5631, 0.3563, 0.6019, 0.1438, 0.6019, 0.1438, 0.7313, 0.1437, 0.5188, 0.1437, 0.5188, 0.1438, 0.7313, 0.3563, 0.5188, 0.3563, 0.7313, 0.3563, 0.7313, 0.3563, 0.5188, 0.1437, 0.5188, 0.3563, 0.5188, 0.3563, 0.5188, 0.1437, 0.5188, 0.3563, 0.5188, 0.3563, 0.7313, 0.3563, 0.7313, 0.3563, 0.6906, 0.3563, 0.6869, 0.3563, 0.6481, 0.3563, 0.6444, 0.3563, 0.6056, 0.3563, 0.6019, 0.3563, 0.5631, 0.3563, 0.5594, 0.3563, 0.5188, 0.3938, 0.7688, 0.6063, 0.7688, 0.6063, 0.8094, 0.3938, 0.8094, 0.1437, 0.5188, 0.3563, 0.5188, 0.3563, 0.5188, 0.1437, 0.5188, 0.3563, 0.7313, 0.1438, 0.7313, 0.1438, 0.7313, 0.3563, 0.7313, 0.375, 0.2313, 0.3938, 0.2313, 0.3938, 0.2313, 0.375, 0.2313, 0.375, 0.2688, 0.3938, 0.2688, 0.3938, 0.4813, 0.375, 0.4813, 0.3938, 0.2313, 0.3938, 0.25, 0.3938, 0.25, 0.3938, 0.2313, 0.125, 0.5187, 0.1437, 0.5188, 0.1438, 0.7313, 0.125, 0.7313, 0.375, 0.2313, 0.3938, 0.2313, 0.3938, 0.2313, 0.375, 0.2313, 0.3938, 0.2313, 0.3938, 0.25, 0.3938, 0.25, 0.3938, 0.2313, 0.1438, 0.5, 0.1437, 0.5188, 0.1437, 0.5188, 0.1438, 0.5, 0.3938, 0.2688, 0.375, 0.2688, 0.375, 0.2688, 0.3938, 0.2688, 0.1437, 0.5188, 0.125, 0.5187, 0.125, 0.5187, 0.1437, 0.5188, 0.1438, 0.5, 0.1437, 0.5188, 0.1437, 0.5188, 0.1438, 0.5, 0.3938, 0.25, 0.375, 0.25, 0.375, 0.2313, 0.3938, 0.2313, 0.3938, 0.25, 0.3938, 0.2688, 0.375, 0.2688, 0.375, 0.25, 0.1438, 0.5, 0.1437, 0.5188, 0.125, 0.5187, 0.125, 0.5, 0.3938, 0.25, 0.3938, 0.2688, 0.3938, 0.2688, 0.3938, 0.25, 0.3938, 0.2688, 0.375, 0.2688, 0.375, 0.2688, 0.3938, 0.2688, 0.1437, 0.5188, 0.125, 0.5187, 0.125, 0.5187, 0.1437, 0.5188, 0.375, 0.5188, 0.3563, 0.5188, 0.3563, 0.5188, 0.375, 0.5188, 0.3938, 0.4813, 0.3937, 0.5, 0.3937, 0.5, 0.3938, 0.4813, 0.3937, 0.5, 0.375, 0.5, 0.375, 0.4813, 0.3938, 0.4813, 0.375, 0.5188, 0.375, 0.5, 0.3937, 0.5, 0.3938, 0.5188, 0.375, 0.5, 0.375, 0.5188, 0.3563, 0.5188, 0.3563, 0.5, 0.3938, 0.5188, 0.375, 0.5188, 0.375, 0.5188, 0.3938, 0.5188, 0.3563, 0.5188, 0.3563, 0.5, 0.3563, 0.5, 0.3563, 0.5188, 0.375, 0.4813, 0.3938, 0.4813, 0.3938, 0.4813, 0.375, 0.4813, 0.3937, 0.5, 0.3938, 0.5188, 0.3938, 0.5188, 0.3937, 0.5, 0.3938, 0.7688, 0.375, 0.7688, 0.375, 0.7688, 0.3938, 0.7688, 0.3562, 0.75, 0.3563, 0.7313, 0.3563, 0.7313, 0.3562, 0.75, 0.375, 0.7313, 0.3938, 0.7313, 0.3937, 0.75, 0.375, 0.75, 0.3563, 0.7313, 0.375, 0.7313, 0.375, 0.7313, 0.3563, 0.7313, 0.375, 0.7313, 0.375, 0.75, 0.3562, 0.75, 0.3563, 0.7313, 0.375, 0.7688, 0.375, 0.75, 0.3937, 0.75, 0.3938, 0.7688, 0.3938, 0.7313, 0.3937, 0.75, 0.3937, 0.75, 0.3938, 0.7313, 0.3937, 0.75, 0.3938, 0.7688, 0.3938, 0.7688, 0.3937, 0.75, 0.375, 0.7313, 0.3938, 0.7313, 0.3938, 0.7313, 0.375, 0.7313, 0.3938, 0.0, 0.3938, 0.01875, 0.3938, 0.01875, 0.3938, 0.0, 0.375, 0.01875, 0.3938, 0.01875, 0.3938, 0.2313, 0.375, 0.2313, 0.375, 0.9813, 0.3938, 0.9813, 0.3938, 0.9813, 0.375, 0.9813, 0.3938, 0.0, 0.3938, 0.01875, 0.375, 0.01875, 0.375, 0.0, 0.375, 0.9813, 0.3938, 0.9813, 0.3938, 1.0, 0.375, 1.0, 0.3938, 0.9813, 0.3938, 1.0, 0.3938, 1.0, 0.3938, 0.9813, 0.3938, 0.01875, 0.375, 0.01875, 0.375, 0.01875, 0.3938, 0.01875, 0.125, 0.7313, 0.1438, 0.7313, 0.1438, 0.7313, 0.125, 0.7313, 0.6063, 0.5188, 0.6062, 0.5, 0.6062, 0.5, 0.6063, 0.5188, 0.8563, 0.7313, 0.875, 0.7313, 0.875, 0.7313, 0.8563, 0.7313, 0.6063, 0.0, 0.6063, 0.01875, 0.3938, 0.01875, 0.3938, 0.0, 0.875, 0.7313, 0.8563, 0.7313, 0.8563, 0.5188, 0.875, 0.5188, 0.6063, 0.9813, 0.6063, 1.0, 0.3938, 1.0, 0.3938, 0.9813, 0.6063, 0.7313, 0.625, 0.7313, 0.625, 0.7313, 0.6063, 0.7313, 0.8563, 0.5, 0.875, 0.5, 0.875, 0.5188, 0.8563, 0.5188, 0.6063, 0.2687, 0.6062, 0.25, 0.6062, 0.25, 0.6063, 0.2687, 0.6062, 0.5, 0.6063, 0.4813, 0.6063, 0.4813, 0.6062, 0.5, 0.625, 0.4812, 0.6063, 0.4813, 0.6063, 0.2688, 0.6063, 0.2687, 0.625, 0.2687, 0.625, 0.01874, 0.6063, 0.01875, 0.6063, 0.01875, 0.625, 0.01874, 0.6063, 0.4813, 0.625, 0.4812, 0.625, 0.4812, 0.6063, 0.4813, 0.6062, 0.5, 0.6063, 0.5188, 0.3938, 0.5188, 0.3937, 0.5, 0.6063, 0.01875, 0.6063, 0.0, 0.6063, 0.0, 0.6063, 0.01875, 0.625, 0.5187, 0.6438, 0.5188, 0.6438, 0.7313, 0.625, 0.7313, 0.6438, 0.7313, 0.6437, 0.75, 0.6437, 0.75, 0.6438, 0.7313, 0.6062, 0.75, 0.3937, 0.75, 0.3938, 0.7313, 0.6063, 0.7313, 0.8563, 0.5188, 0.8563, 0.5, 0.8563, 0.5, 0.8563, 0.5188, 0.6062, 0.75, 0.6063, 0.7688, 0.3938, 0.7688, 0.3937, 0.75, 0.625, 0.7313, 0.6438, 0.7313, 0.6438, 0.7313, 0.625, 0.7313, 0.6437, 0.75, 0.6438, 0.7313, 0.8563, 0.7313, 0.8562, 0.75, 0.8562, 0.75, 0.8563, 0.7313, 0.875, 0.7313, 0.875, 0.75, 0.625, 0.01874, 0.6063, 0.01875, 0.6063, 0.0, 0.625, 0.0, 0.6063, 1.0, 0.6063, 0.9813, 0.625, 0.9812, 0.625, 1.0, 0.625, 0.2687, 0.6063, 0.2687, 0.6062, 0.25, 0.625, 0.25, 0.6062, 0.5, 0.6063, 0.4813, 0.625, 0.4812, 0.625, 0.5, 0.6062, 0.25, 0.6063, 0.2313, 0.625, 0.2312, 0.625, 0.25, 0.625, 0.5187, 0.6063, 0.5188, 0.6062, 0.5, 0.625, 0.5, 0.6438, 0.5, 0.6438, 0.5188, 0.625, 0.5187, 0.625, 0.5, 0.6063, 0.7313, 0.625, 0.7313, 0.625, 0.75, 0.6062, 0.75, 0.625, 0.7687, 0.6063, 0.7688, 0.6062, 0.75, 0.625, 0.75, 0.625, 0.7313, 0.6438, 0.7313, 0.6437, 0.75, 0.625, 0.75, 0.6062, 0.75, 0.6063, 0.7313, 0.6063, 0.7313, 0.6062, 0.75, 0.6063, 0.9813, 0.625, 0.9812, 0.625, 0.9812, 0.6063, 0.9813, 0.625, 0.5187, 0.6063, 0.5188, 0.6063, 0.5188, 0.625, 0.5187, 0.625, 0.2687, 0.6063, 0.2687, 0.6063, 0.2687, 0.625, 0.2687, 0.6063, 0.7688, 0.6062, 0.75, 0.6062, 0.75, 0.6063, 0.7688, 0.6063, 1.0, 0.6063, 0.9813, 0.6063, 0.9813, 0.6063, 1.0, 0.6438, 0.5, 0.6438, 0.5188, 0.6438, 0.5188, 0.6438, 0.5, 0.6062, 0.25, 0.6063, 0.2313, 0.6063, 0.2313, 0.6062, 0.25, 0.625, 0.7687, 0.6063, 0.7688, 0.6063, 0.7688, 0.625, 0.7687, 0.8562, 0.75, 0.8563, 0.7313, 0.8563, 0.7313, 0.8562, 0.75, 0.6438, 0.5188, 0.625, 0.5187, 0.625, 0.5187, 0.6438, 0.5188, 0.875, 0.5188, 0.8563, 0.5188, 0.8563, 0.5188, 0.875, 0.5188, 0.6063, 0.01875, 0.6063, 0.2313, 0.6063, 0.2313, 0.6063, 0.1906, 0.6063, 0.1869, 0.6063, 0.1481, 0.6063, 0.1444, 0.6063, 0.1056, 0.6063, 0.1019, 0.6063, 0.06312, 0.6063, 0.05938, 0.6063, 0.01875, 0.3938, 0.01875, 0.6063, 0.01875, 0.6063, 0.05938, 0.3938, 0.05938, 0.3938, 0.06313, 0.6063, 0.06313, 0.6063, 0.1019, 0.3938, 0.1019, 0.3938, 0.1906, 0.6062, 0.1906, 0.6063, 0.2313, 0.3938, 0.2313, 0.6063, 0.2688, 0.6063, 0.4813, 0.6063, 0.4813, 0.6063, 0.4406, 0.6063, 0.4369, 0.6063, 0.3981, 0.6063, 0.3944, 0.6063, 0.3556, 0.6063, 0.3519, 0.6063, 0.3131, 0.6063, 0.3094, 0.6063, 0.2688, 0.3938, 0.2688, 0.6063, 0.2688, 0.6063, 0.3094, 0.3938, 0.3094, 0.3938, 0.3131, 0.6063, 0.3131, 0.6063, 0.3519, 0.3938, 0.3519, 0.3938, 0.4406, 0.6062, 0.4406, 0.6063, 0.4813, 0.3938, 0.4813, 0.6438, 0.7313, 0.6438, 0.5188, 0.6438, 0.5188, 0.6438, 0.5594, 0.6438, 0.5631, 0.6438, 0.6019, 0.6438, 0.6056, 0.6438, 0.6444, 0.6438, 0.6481, 0.6438, 0.6869, 0.6438, 0.6906, 0.6438, 0.7313, 0.6438, 0.6056, 0.8563, 0.6056, 0.8563, 0.6444, 0.6438, 0.6444, 0.6438, 0.6481, 0.8563, 0.6481, 0.8563, 0.6869, 0.6438, 0.6869, 0.6438, 0.6906, 0.8563, 0.6906, 0.8563, 0.7313, 0.6438, 0.7313, 0.1438, 0.7313, 0.1437, 0.5188, 0.1437, 0.5188, 0.1438, 0.5594, 0.1438, 0.5631, 0.1438, 0.6019, 0.1438, 0.6056, 0.1438, 0.6444, 0.1438, 0.6481, 0.1438, 0.6869, 0.1438, 0.6906, 0.1438, 0.7313, 0.1438, 0.6056, 0.3563, 0.6056, 0.3563, 0.6444, 0.1438, 0.6444, 0.1438, 0.6481, 0.3563, 0.6481, 0.3563, 0.6869, 0.1438, 0.6869, 0.1438, 0.6906, 0.3563, 0.6906, 0.3563, 0.7313, 0.1438, 0.7313, 0.6063, 0.7688, 0.6063, 0.9813, 0.6063, 0.9813, 0.6063, 0.9406, 0.6063, 0.9369, 0.6063, 0.8981, 0.6063, 0.8944, 0.6063, 0.8556, 0.6063, 0.8519, 0.6063, 0.8131, 0.6063, 0.8094, 0.6063, 0.7688, 0.3938, 0.8556, 0.6063, 0.8556, 0.6063, 0.8944, 0.3938, 0.8944, 0.3938, 0.8981, 0.6063, 0.8981, 0.6063, 0.9369, 0.3938, 0.9369, 0.3938, 0.9406, 0.6062, 0.9406, 0.6063, 0.9813, 0.3938, 0.9813, 0.6063, 0.5188, 0.6063, 0.7313, 0.6063, 0.7313, 0.6063, 0.6906, 0.6063, 0.6869, 0.6063, 0.6481, 0.6063, 0.6444, 0.6063, 0.6056, 0.6063, 0.6019, 0.6063, 0.5631, 0.6063, 0.5594, 0.6063, 0.5188, 0.3938, 0.6056, 0.6063, 0.6056, 0.6063, 0.6444, 0.3938, 0.6444, 0.3938, 0.6481, 0.6063, 0.6481, 0.6063, 0.6869, 0.3938, 0.6869, 0.3938, 0.6906, 0.6062, 0.6906, 0.6063, 0.7313, 0.3938, 0.7313, 0.6062, 0.6906, 0.3938, 0.6906, 0.3938, 0.6906, 0.6062, 0.6906, 0.3938, 0.1906, 0.3938, 0.1869, 0.3938, 0.1869, 0.3938, 0.1906, 0.8563, 0.6444, 0.8563, 0.6481, 0.8563, 0.6481, 0.8563, 0.6444, 0.3937, 0.8131, 0.3938, 0.8094, 0.3938, 0.8094, 0.3937, 0.8131, 0.6063, 0.6869, 0.6063, 0.6906, 0.6063, 0.6906, 0.6063, 0.6869, 0.6062, 0.1906, 0.3938, 0.1906, 0.3938, 0.1906, 0.6062, 0.1906, 0.6438, 0.6019, 0.8563, 0.6019, 0.8563, 0.6019, 0.6438, 0.6019, 0.6063, 0.8131, 0.3938, 0.8131, 0.3938, 0.8131, 0.6063, 0.8131, 0.3938, 0.6444, 0.6063, 0.6444, 0.6063, 0.6444, 0.3938, 0.6444, 0.6063, 0.1869, 0.6063, 0.1906, 0.6063, 0.1906, 0.6063, 0.1869, 0.6438, 0.6056, 0.6438, 0.6019, 0.6438, 0.6019, 0.6438, 0.6056, 0.6063, 0.8094, 0.6063, 0.8131, 0.6063, 0.8131, 0.6063, 0.8094, 0.3938, 0.6481, 0.3938, 0.6444, 0.3938, 0.6444, 0.3938, 0.6481, 0.3938, 0.1444, 0.6063, 0.1444, 0.6063, 0.1444, 0.3938, 0.1444, 0.8563, 0.6056, 0.6438, 0.6056, 0.6438, 0.6056, 0.8563, 0.6056, 0.1438, 0.6869, 0.3563, 0.6869, 0.3563, 0.6869, 0.1438, 0.6869, 0.6063, 0.6481, 0.3938, 0.6481, 0.3938, 0.6481, 0.6063, 0.6481, 0.3938, 0.1481, 0.3938, 0.1444, 0.3938, 0.1444, 0.3938, 0.1481, 0.8563, 0.6019, 0.8563, 0.6056, 0.8563, 0.6056, 0.8563, 0.6019, 0.1438, 0.6906, 0.1438, 0.6869, 0.1438, 0.6869, 0.1438, 0.6906, 0.6063, 0.6444, 0.6063, 0.6481, 0.6063, 0.6481, 0.6063, 0.6444, 0.6063, 0.1481, 0.3938, 0.1481, 0.3938, 0.1481, 0.6063, 0.1481, 0.6438, 0.5594, 0.8563, 0.5594, 0.8563, 0.5594, 0.6438, 0.5594, 0.3563, 0.6906, 0.1438, 0.6906, 0.1438, 0.6906, 0.3563, 0.6906, 0.3938, 0.2313, 0.3938, 0.01875, 0.3938, 0.01875, 0.3938, 0.05938, 0.3937, 0.06312, 0.3938, 0.1019, 0.3938, 0.1056, 0.3938, 0.1444, 0.3938, 0.1481, 0.3938, 0.1869, 0.3938, 0.1906, 0.3938, 0.2313, 0.3938, 0.8981, 0.3938, 0.8944, 0.3938, 0.8944, 0.3938, 0.8981, 0.8563, 0.6869, 0.8563, 0.6906, 0.8563, 0.6906, 0.8563, 0.6869, 0.6063, 0.3981, 0.3938, 0.3981, 0.3938, 0.3981, 0.6063, 0.3981, 0.3938, 0.6869, 0.6063, 0.6869, 0.6063, 0.6869, 0.3938, 0.6869, 0.3938, 0.9406, 0.3938, 0.9369, 0.3938, 0.9369, 0.3938, 0.9406, 0.8563, 0.6906, 0.6438, 0.6906, 0.6438, 0.6906, 0.8563, 0.6906, 0.6063, 0.9369, 0.6063, 0.9406, 0.6063, 0.9406, 0.6063, 0.9369, 0.3938, 0.1869, 0.6063, 0.1869, 0.6063, 0.1869, 0.3938, 0.1869, 0.3938, 0.6906, 0.3938, 0.6869, 0.3938, 0.6869, 0.3938, 0.6906, 0.6063, 0.5594, 0.6063, 0.5631, 0.6063, 0.5631, 0.6063, 0.5594, 0.6438, 0.6906, 0.6438, 0.6869, 0.6438, 0.6869, 0.6438, 0.6906, 0.6063, 0.3094, 0.6063, 0.3131, 0.6063, 0.3131, 0.6063, 0.3094, 0.6062, 0.6906, 0.3938, 0.6906, 0.3938, 0.6906, 0.6062, 0.6906, 0.3937, 0.5631, 0.3938, 0.5594, 0.3938, 0.5594, 0.3937, 0.5631, 0.1438, 0.5631, 0.1438, 0.5594, 0.1438, 0.5594, 0.1438, 0.5631, 0.6063, 0.3131, 0.3938, 0.3131, 0.3938, 0.3131, 0.6063, 0.3131, 0.6063, 0.6869, 0.6063, 0.6906, 0.6063, 0.6906, 0.6063, 0.6869, 0.3938, 0.5594, 0.6063, 0.5594, 0.6063, 0.5594, 0.3938, 0.5594, 0.3563, 0.6019, 0.3563, 0.6056, 0.3563, 0.6056, 0.3563, 0.6019, 0.3937, 0.3131, 0.3938, 0.3094, 0.3938, 0.3094, 0.3937, 0.3131, 0.3938, 0.6444, 0.6063, 0.6444, 0.6063, 0.6444, 0.3938, 0.6444, 0.1438, 0.6056, 0.1438, 0.6019, 0.1438, 0.6019, 0.1438, 0.6056, 0.3938, 0.3556, 0.3938, 0.3519, 0.3938, 0.3519, 0.3938, 0.3556, 0.3938, 0.8094, 0.6063, 0.8094, 0.6063, 0.8094, 0.3938, 0.8094, 0.8563, 0.6481, 0.6438, 0.6481, 0.6438, 0.6481, 0.8563, 0.6481, 0.3938, 0.1869, 0.6063, 0.1869, 0.6063, 0.1869, 0.3938, 0.1869, 0.3938, 0.6906, 0.3938, 0.6869, 0.3938, 0.6869, 0.3938, 0.6906, 0.6063, 0.8519, 0.6063, 0.8556, 0.6063, 0.8556, 0.6063, 0.8519, 0.6438, 0.6481, 0.6438, 0.6444, 0.6438, 0.6444, 0.6438, 0.6481, 0.6063, 0.3094, 0.6063, 0.3131, 0.6063, 0.3131, 0.6063, 0.3094, 0.3938, 0.6869, 0.6063, 0.6869, 0.6063, 0.6869, 0.3938, 0.6869, 0.6063, 0.8556, 0.3938, 0.8556, 0.3938, 0.8556, 0.6063, 0.8556, 0.6438, 0.6444, 0.8563, 0.6444, 0.8563, 0.6444, 0.6438, 0.6444, 0.6063, 0.3131, 0.3938, 0.3131, 0.3938, 0.3131, 0.6063, 0.3131, 0.3938, 0.8556, 0.3938, 0.8519, 0.3938, 0.8519, 0.3938, 0.8556, 0.8563, 0.6869, 0.8563, 0.6906, 0.8563, 0.6906, 0.8563, 0.6869, 0.3937, 0.3131, 0.3938, 0.3094, 0.3938, 0.3094, 0.3937, 0.3131, 0.3938, 0.8519, 0.6063, 0.8519, 0.6063, 0.8519, 0.3938, 0.8519, 0.8563, 0.6906, 0.6438, 0.6906, 0.6438, 0.6906, 0.8563, 0.6906, 0.3938, 0.3094, 0.6063, 0.3094, 0.6063, 0.3094, 0.3938, 0.3094, 0.6063, 0.8944, 0.6063, 0.8981, 0.6063, 0.8981, 0.6063, 0.8944, 0.6438, 0.6906, 0.6438, 0.6869, 0.6438, 0.6869, 0.6438, 0.6906, 0.6063, 0.3519, 0.6063, 0.3556, 0.6063, 0.3556, 0.6063, 0.3519, 0.6063, 0.8981, 0.3938, 0.8981, 0.3938, 0.8981, 0.6063, 0.8981, 0.6438, 0.6869, 0.8563, 0.6869, 0.8563, 0.6869, 0.6438, 0.6869, 0.6063, 0.3556, 0.3938, 0.3556, 0.3938, 0.3556, 0.6063, 0.3556, 0.3938, 0.8981, 0.3938, 0.8944, 0.3938, 0.8944, 0.3938, 0.8981, 0.3563, 0.5594, 0.3563, 0.5631, 0.3563, 0.5631, 0.3563, 0.5594, 0.3938, 0.3556, 0.3938, 0.3519, 0.3938, 0.3519, 0.3938, 0.3556, 0.3938, 0.8944, 0.6063, 0.8944, 0.6063, 0.8944, 0.3938, 0.8944, 0.3563, 0.5631, 0.1438, 0.5631, 0.1438, 0.5631, 0.3563, 0.5631, 0.3938, 0.3519, 0.6063, 0.3519, 0.6063, 0.3519, 0.3938, 0.3519, 0.6063, 0.9369, 0.6063, 0.9406, 0.6063, 0.9406, 0.6063, 0.9369, 0.1438, 0.5631, 0.1438, 0.5594, 0.1438, 0.5594, 0.1438, 0.5631, 0.6063, 0.3944, 0.6063, 0.3981, 0.6063, 0.3981, 0.6063, 0.3944, 0.6062, 0.9406, 0.3938, 0.9406, 0.3938, 0.9406, 0.6062, 0.9406, 0.1438, 0.5594, 0.3563, 0.5594, 0.3563, 0.5594, 0.1438, 0.5594, 0.6063, 0.3981, 0.3938, 0.3981, 0.3938, 0.3981, 0.6063, 0.3981, 0.3938, 0.9406, 0.3938, 0.9369, 0.3938, 0.9369, 0.3938, 0.9406, 0.3563, 0.6019, 0.3563, 0.6056, 0.3563, 0.6056, 0.3563, 0.6019, 0.3938, 0.3981, 0.3938, 0.3944, 0.3938, 0.3944, 0.3938, 0.3981, 0.6063, 0.05938, 0.6063, 0.06312, 0.6063, 0.06312, 0.6063, 0.05938, 0.3938, 0.9369, 0.6063, 0.9369, 0.6063, 0.9369, 0.3938, 0.9369, 0.3563, 0.6056, 0.1438, 0.6056, 0.1438, 0.6056, 0.3563, 0.6056, 0.3938, 0.3944, 0.6063, 0.3944, 0.6063, 0.3944, 0.3938, 0.3944, 0.6063, 0.06313, 0.3938, 0.06313, 0.3938, 0.06313, 0.6063, 0.06313, 0.6063, 0.5594, 0.6063, 0.5631, 0.6063, 0.5631, 0.6063, 0.5594, 0.1438, 0.6056, 0.1438, 0.6019, 0.1438, 0.6019, 0.1438, 0.6056, 0.6063, 0.4369, 0.6063, 0.4406, 0.6063, 0.4406, 0.6063, 0.4369, 0.3937, 0.06312, 0.3938, 0.05938, 0.3938, 0.05938, 0.3937, 0.06312, 0.6063, 0.5631, 0.3938, 0.5631, 0.3938, 0.5631, 0.6063, 0.5631, 0.1438, 0.6019, 0.3563, 0.6019, 0.3563, 0.6019, 0.1438, 0.6019, 0.6062, 0.4406, 0.3938, 0.4406, 0.3938, 0.4406, 0.6062, 0.4406, 0.3938, 0.05938, 0.6063, 0.05938, 0.6063, 0.05938, 0.3938, 0.05938, 0.3937, 0.5631, 0.3938, 0.5594, 0.3938, 0.5594, 0.3937, 0.5631, 0.3563, 0.6444, 0.3563, 0.6481, 0.3563, 0.6481, 0.3563, 0.6444, 0.3938, 0.4406, 0.3938, 0.4369, 0.3938, 0.4369, 0.3938, 0.4406, 0.6063, 0.1019, 0.6063, 0.1056, 0.6063, 0.1056, 0.6063, 0.1019, 0.3938, 0.5594, 0.6063, 0.5594, 0.6063, 0.5594, 0.3938, 0.5594, 0.3563, 0.6481, 0.1438, 0.6481, 0.1438, 0.6481, 0.3563, 0.6481, 0.3938, 0.4369, 0.6063, 0.4369, 0.6063, 0.4369, 0.3938, 0.4369, 0.6063, 0.1056, 0.3938, 0.1056, 0.3938, 0.1056, 0.6063, 0.1056, 0.6063, 0.6019, 0.6063, 0.6056, 0.6063, 0.6056, 0.6063, 0.6019, 0.1438, 0.6481, 0.1438, 0.6444, 0.1438, 0.6444, 0.1438, 0.6481, 0.8563, 0.5594, 0.8563, 0.5631, 0.8563, 0.5631, 0.8563, 0.5594, 0.3938, 0.1056, 0.3938, 0.1019, 0.3938, 0.1019, 0.3938, 0.1056, 0.6063, 0.6056, 0.3938, 0.6056, 0.3938, 0.6056, 0.6063, 0.6056, 0.1438, 0.6444, 0.3563, 0.6444, 0.3563, 0.6444, 0.1438, 0.6444, 0.8563, 0.5631, 0.6438, 0.5631, 0.6438, 0.5631, 0.8563, 0.5631, 0.3938, 0.1019, 0.6063, 0.1019, 0.6063, 0.1019, 0.3938, 0.1019, 0.3938, 0.6056, 0.3938, 0.6019, 0.3938, 0.6019, 0.3938, 0.6056, 0.3563, 0.6869, 0.3563, 0.6906, 0.3563, 0.6906, 0.3563, 0.6869, 0.6438, 0.5631, 0.6438, 0.5594, 0.6438, 0.5594, 0.6438, 0.5631, 0.6063, 0.1444, 0.6063, 0.1481, 0.6063, 0.1481, 0.6063, 0.1444, 0.3938, 0.6019, 0.6063, 0.6019, 0.6063, 0.6019, 0.3938, 0.6019, 0.6063, 0.06313, 0.3938, 0.06313, 0.3938, 0.05938, 0.6063, 0.05938, 0.6063, 0.1056, 0.3938, 0.1056, 0.3938, 0.1019, 0.6063, 0.1019, 0.6063, 0.1481, 0.3938, 0.1481, 0.3938, 0.1444, 0.6063, 0.1444, 0.6062, 0.1906, 0.3938, 0.1906, 0.3938, 0.1869, 0.6063, 0.1869, 0.6063, 0.3131, 0.3938, 0.3131, 0.3938, 0.3094, 0.6063, 0.3094, 0.6063, 0.3556, 0.3938, 0.3556, 0.3938, 0.3519, 0.6063, 0.3519, 0.6063, 0.3981, 0.3938, 0.3981, 0.3938, 0.3944, 0.6063, 0.3944, 0.6062, 0.4406, 0.3938, 0.4406, 0.3938, 0.4369, 0.6063, 0.4369, 0.8563, 0.5631, 0.6438, 0.5631, 0.6438, 0.5594, 0.8563, 0.5594, 0.8563, 0.6056, 0.6438, 0.6056, 0.6438, 0.6019, 0.8563, 0.6019, 0.8563, 0.6481, 0.6438, 0.6481, 0.6438, 0.6444, 0.8563, 0.6444, 0.8563, 0.6906, 0.6438, 0.6906, 0.6438, 0.6869, 0.8563, 0.6869, 0.3563, 0.5631, 0.1438, 0.5631, 0.1438, 0.5594, 0.3563, 0.5594, 0.3563, 0.6056, 0.1438, 0.6056, 0.1438, 0.6019, 0.3563, 0.6019, 0.3563, 0.6481, 0.1438, 0.6481, 0.1438, 0.6444, 0.3563, 0.6444, 0.3563, 0.6906, 0.1438, 0.6906, 0.1438, 0.6869, 0.3563, 0.6869, 0.6063, 0.8131, 0.3938, 0.8131, 0.3938, 0.8094, 0.6063, 0.8094, 0.6063, 0.8556, 0.3938, 0.8556, 0.3938, 0.8519, 0.6063, 0.8519, 0.6063, 0.8981, 0.3938, 0.8981, 0.3938, 0.8944, 0.6063, 0.8944, 0.6062, 0.9406, 0.3938, 0.9406, 0.3938, 0.9369, 0.6063, 0.9369, 0.6063, 0.5631, 0.3938, 0.5631, 0.3938, 0.5594, 0.6063, 0.5594, 0.6063, 0.6056, 0.3938, 0.6056, 0.3938, 0.6019, 0.6063, 0.6019, 0.6063, 0.6481, 0.3938, 0.6481, 0.3938, 0.6444, 0.6063, 0.6444, 0.6062, 0.6906, 0.3938, 0.6906, 0.3938, 0.6869, 0.6063, 0.6869, 0.6438, 0.6444, 0.8563, 0.6444, 0.8563, 0.6444, 0.6438, 0.6444, 0.6063, 0.8981, 0.3938, 0.8981, 0.3938, 0.8981, 0.6063, 0.8981, 0.6063, 0.3556, 0.3938, 0.3556, 0.3938, 0.3556, 0.6063, 0.3556, 0.3938, 0.8556, 0.3938, 0.8519, 0.3938, 0.8519, 0.3938, 0.8556, 0.3563, 0.6056, 0.1438, 0.6056, 0.1438, 0.6056, 0.3563, 0.6056, 0.6063, 0.8944, 0.6063, 0.8981, 0.6063, 0.8981, 0.6063, 0.8944, 0.6438, 0.5631, 0.6438, 0.5594, 0.6438, 0.5594, 0.6438, 0.5631, 0.3938, 0.3094, 0.6063, 0.3094, 0.6063, 0.3094, 0.3938, 0.3094, 0.1438, 0.5594, 0.3563, 0.5594, 0.3563, 0.5594, 0.1438, 0.5594, 0.3938, 0.8519, 0.6063, 0.8519, 0.6063, 0.8519, 0.3938, 0.8519, 0.3938, 0.1056, 0.3938, 0.1019, 0.3938, 0.1019, 0.3938, 0.1056, 0.6062, 0.1906, 0.3938, 0.1906, 0.3938, 0.1906, 0.6062, 0.1906, 0.3563, 0.5631, 0.1438, 0.5631, 0.1438, 0.5631, 0.3563, 0.5631, 0.3938, 0.8944, 0.6063, 0.8944, 0.6063, 0.8944, 0.3938, 0.8944, 0.6063, 0.05938, 0.6063, 0.06312, 0.6063, 0.06312, 0.6063, 0.05938, 0.6063, 0.1869, 0.6063, 0.1906, 0.6063, 0.1906, 0.6063, 0.1869, 0.6438, 0.6869, 0.8563, 0.6869, 0.8563, 0.6869, 0.6438, 0.6869, 0.6062, 0.9406, 0.3938, 0.9406, 0.3938, 0.9406, 0.6062, 0.9406, 0.6063, 0.4369, 0.6063, 0.4406, 0.6063, 0.4406, 0.6063, 0.4369, 0.3938, 0.1481, 0.3938, 0.1444, 0.3938, 0.1444, 0.3938, 0.1481, 0.8563, 0.6481, 0.6438, 0.6481, 0.6438, 0.6481, 0.8563, 0.6481, 0.3938, 0.9369, 0.6063, 0.9369, 0.6063, 0.9369, 0.3938, 0.9369, 0.6063, 0.1444, 0.6063, 0.1481, 0.6063, 0.1481, 0.6063, 0.1444, 0.8563, 0.6444, 0.8563, 0.6481, 0.8563, 0.6481, 0.8563, 0.6444, 0.6063, 0.5631, 0.3938, 0.5631, 0.3938, 0.5631, 0.6063, 0.5631, 0.6063, 0.1019, 0.6063, 0.1056, 0.6063, 0.1056, 0.6063, 0.1019, 0.6438, 0.6056, 0.6438, 0.6019, 0.6438, 0.6019, 0.6438, 0.6056, 0.6063, 0.8556, 0.3938, 0.8556, 0.3938, 0.8556, 0.6063, 0.8556, 0.3938, 0.05938, 0.6063, 0.05938, 0.6063, 0.05938, 0.3938, 0.05938, 0.8563, 0.6019, 0.8563, 0.6056, 0.8563, 0.6056, 0.8563, 0.6019, 0.6063, 0.8519, 0.6063, 0.8556, 0.6063, 0.8556, 0.6063, 0.8519, 0.3937, 0.06312, 0.3938, 0.05938, 0.3938, 0.05938, 0.3937, 0.06312, 0.8563, 0.5594, 0.8563, 0.5631, 0.8563, 0.5631, 0.8563, 0.5594, 0.3937, 0.8131, 0.3938, 0.8094, 0.3938, 0.8094, 0.3937, 0.8131, 0.6063, 0.06313, 0.3938, 0.06313, 0.3938, 0.06313, 0.6063, 0.06313, 0.3938, 0.4369, 0.6063, 0.4369, 0.6063, 0.4369, 0.3938, 0.4369, 0.6063, 0.8094, 0.6063, 0.8131, 0.6063, 0.8131, 0.6063, 0.8094, 0.3938, 0.1444, 0.6063, 0.1444, 0.6063, 0.1444, 0.3938, 0.1444, 0.3938, 0.4406, 0.3938, 0.4369, 0.3938, 0.4369, 0.3938, 0.4406, 0.3563, 0.6869, 0.3563, 0.6906, 0.3563, 0.6906, 0.3563, 0.6869, 0.6063, 0.1481, 0.3938, 0.1481, 0.3938, 0.1481, 0.6063, 0.1481, 0.6062, 0.4406, 0.3938, 0.4406, 0.3938, 0.4406, 0.6062, 0.4406, 0.1438, 0.6444, 0.3563, 0.6444, 0.3563, 0.6444, 0.1438, 0.6444, 0.6063, 0.3519, 0.6063, 0.3556, 0.6063, 0.3556, 0.6063, 0.3519, 0.3938, 0.1019, 0.6063, 0.1019, 0.6063, 0.1019, 0.3938, 0.1019, 0.6438, 0.6019, 0.8563, 0.6019, 0.8563, 0.6019, 0.6438, 0.6019, 0.1438, 0.6481, 0.1438, 0.6444, 0.1438, 0.6444, 0.1438, 0.6481, 0.3938, 0.1906, 0.3938, 0.1869, 0.3938, 0.1869, 0.3938, 0.1906, 0.6063, 0.6019, 0.6063, 0.6056, 0.6063, 0.6056, 0.6063, 0.6019, 0.3563, 0.5594, 0.3563, 0.5631, 0.3563, 0.5631, 0.3563, 0.5594, 0.6063, 0.1056, 0.3938, 0.1056, 0.3938, 0.1056, 0.6063, 0.1056, 0.8563, 0.6056, 0.6438, 0.6056, 0.6438, 0.6056, 0.8563, 0.6056, 0.3563, 0.6481, 0.1438, 0.6481, 0.1438, 0.6481, 0.3563, 0.6481, 0.6063, 0.6056, 0.3938, 0.6056, 0.3938, 0.6056, 0.6063, 0.6056, 0.6438, 0.6481, 0.6438, 0.6444, 0.6438, 0.6444, 0.6438, 0.6481, 0.6438, 0.5594, 0.8563, 0.5594, 0.8563, 0.5594, 0.6438, 0.5594, 0.3563, 0.6906, 0.1438, 0.6906, 0.1438, 0.6906, 0.3563, 0.6906, 0.3938, 0.6056, 0.3938, 0.6019, 0.3938, 0.6019, 0.3938, 0.6056, 0.8563, 0.5631, 0.6438, 0.5631, 0.6438, 0.5631, 0.8563, 0.5631, 0.1438, 0.6869, 0.3563, 0.6869, 0.3563, 0.6869, 0.1438, 0.6869, 0.1438, 0.6906, 0.1438, 0.6869, 0.1438, 0.6869, 0.1438, 0.6906, 0.3938, 0.6019, 0.6063, 0.6019, 0.6063, 0.6019, 0.3938, 0.6019, 0.3938, 0.3944, 0.6063, 0.3944, 0.6063, 0.3944, 0.3938, 0.3944, 0.6063, 0.8131, 0.3938, 0.8131, 0.3938, 0.8131, 0.6063, 0.8131, 0.6063, 0.6444, 0.6063, 0.6481, 0.6063, 0.6481, 0.6063, 0.6444, 0.3938, 0.3981, 0.3938, 0.3944, 0.3938, 0.3944, 0.3938, 0.3981, 0.3938, 0.8094, 0.6063, 0.8094, 0.6063, 0.8094, 0.3938, 0.8094, 0.6063, 0.6481, 0.3938, 0.6481, 0.3938, 0.6481, 0.6063, 0.6481, 0.6063, 0.3944, 0.6063, 0.3981, 0.6063, 0.3981, 0.6063, 0.3944, 0.1438, 0.6019, 0.3563, 0.6019, 0.3563, 0.6019, 0.1438, 0.6019, 0.3563, 0.6444, 0.3563, 0.6481, 0.3563, 0.6481, 0.3563, 0.6444, 0.3938, 0.6481, 0.3938, 0.6444, 0.3938, 0.6444, 0.3938, 0.6481, 0.5917, 0.1056, 0.5917, 0.1444, 0.6063, 0.1444, 0.4088, 0.1056, 0.4088, 0.1444, 0.5917, 0.1444, 0.5917, 0.1056, 0.3938, 0.1056, 0.4088, 0.1444, 0.4088, 0.1056, 0.5917, 0.1056, 0.6063, 0.1444, 0.5917, 0.1444, 0.4088, 0.1056, 0.5917, 0.1056, 0.5917, 0.1444, 0.4088, 0.1444, 0.3938, 0.1056, 0.4088, 0.1056, 0.4088, 0.1444, 0.5917, 0.1056, 0.6063, 0.1444, 0.6063, 0.1444, 0.5917, 0.1056, 0.4088, 0.1056, 0.5917, 0.1056, 0.5917, 0.1056, 0.4088, 0.1056, 0.4088, 0.1444, 0.3938, 0.1056, 0.3938, 0.1056, 0.4088, 0.1444, 0.3938, 0.1056, 0.4088, 0.1056, 0.4088, 0.1056, 0.3938, 0.1056, 0.5917, 0.1444, 0.4088, 0.1444, 0.4088, 0.1444, 0.5917, 0.1444, 0.6063, 0.1444, 0.5917, 0.1444, 0.5917, 0.1444, 0.6063, 0.1444, 0.5917, 0.1056, 0.5917, 0.1444, 0.6063, 0.1444, 0.4088, 0.1056, 0.4088, 0.1444, 0.5917, 0.1444, 0.5917, 0.1056, 0.3938, 0.1056, 0.4088, 0.1444, 0.4088, 0.1056, 0.5917, 0.1056, 0.6063, 0.1444, 0.5917, 0.1444, 0.4088, 0.1056, 0.5917, 0.1056, 0.5917, 0.1444, 0.4088, 0.1444, 0.3938, 0.1056, 0.4088, 0.1056, 0.4088, 0.1444, 0.5917, 0.1056, 0.6063, 0.1444, 0.6063, 0.1444, 0.5917, 0.1056, 0.4088, 0.1056, 0.5917, 0.1056, 0.5917, 0.1056, 0.4088, 0.1056, 0.4088, 0.1444, 0.3938, 0.1056, 0.3938, 0.1056, 0.4088, 0.1444, 0.3938, 0.1056, 0.4088, 0.1056, 0.4088, 0.1056, 0.3938, 0.1056, 0.5917, 0.1444, 0.4088, 0.1444, 0.4088, 0.1444, 0.5917, 0.1444, 0.6063, 0.1444, 0.5917, 0.1444, 0.5917, 0.1444, 0.6063, 0.1444, 0.5917, 0.1056, 0.5917, 0.1444, 0.6063, 0.1444, 0.4088, 0.1056, 0.4088, 0.1444, 0.5917, 0.1444, 0.5917, 0.1056, 0.3938, 0.1056, 0.4088, 0.1444, 0.4088, 0.1056, 0.5917, 0.1056, 0.6063, 0.1444, 0.5917, 0.1444, 0.4088, 0.1056, 0.5917, 0.1056, 0.5917, 0.1444, 0.4088, 0.1444, 0.3938, 0.1056, 0.4088, 0.1056, 0.4088, 0.1444, 0.5917, 0.1056, 0.6063, 0.1444, 0.6063, 0.1444, 0.5917, 0.1056, 0.4088, 0.1056, 0.5917, 0.1056, 0.5917, 0.1056, 0.4088, 0.1056, 0.4088, 0.1444, 0.3938, 0.1056, 0.3938, 0.1056, 0.4088, 0.1444, 0.3938, 0.1056, 0.4088, 0.1056, 0.4088, 0.1056, 0.3938, 0.1056, 0.5917, 0.1444, 0.4088, 0.1444, 0.4088, 0.1444, 0.5917, 0.1444, 0.6063, 0.1444, 0.5917, 0.1444, 0.5917, 0.1444, 0.6063, 0.1444, 0.5917, 0.1056, 0.5917, 0.1444, 0.6063, 0.1444, 0.4088, 0.1056, 0.4088, 0.1444, 0.5917, 0.1444, 0.5917, 0.1056, 0.3938, 0.1056, 0.4088, 0.1444, 0.4088, 0.1056, 0.5917, 0.1056, 0.6063, 0.1444, 0.5917, 0.1444, 0.4088, 0.1056, 0.5917, 0.1056, 0.5917, 0.1444, 0.4088, 0.1444, 0.3938, 0.1056, 0.4088, 0.1056, 0.4088, 0.1444, 0.5917, 0.1056, 0.6063, 0.1444, 0.6063, 0.1444, 0.5917, 0.1056, 0.4088, 0.1056, 0.5917, 0.1056, 0.5917, 0.1056, 0.4088, 0.1056, 0.4088, 0.1444, 0.3938, 0.1056, 0.3938, 0.1056, 0.4088, 0.1444, 0.3938, 0.1056, 0.4088, 0.1056, 0.4088, 0.1056, 0.3938, 0.1056, 0.5917, 0.1444, 0.4088, 0.1444, 0.4088, 0.1444, 0.5917, 0.1444, 0.6063, 0.1444, 0.5917, 0.1444, 0.5917, 0.1444, 0.6063, 0.1444, 0.6063, 0.1444, 0.5917, 0.1444, 0.5917, 0.1444, 0.6063, 0.1444, 0.5917, 0.1444, 0.4088, 0.1444, 0.4088, 0.1444, 0.5917, 0.1444, 0.3938, 0.1056, 0.4088, 0.1056, 0.4088, 0.1056, 0.3938, 0.1056, 0.4088, 0.1444, 0.3938, 0.1056, 0.3938, 0.1056, 0.4088, 0.1444, 0.4088, 0.1056, 0.5917, 0.1056, 0.5917, 0.1056, 0.4088, 0.1056, 0.5917, 0.1056, 0.6063, 0.1444, 0.6063, 0.1444, 0.5917, 0.1056, 0.3938, 0.1056, 0.4088, 0.1056, 0.4088, 0.1444, 0.4088, 0.1056, 0.5917, 0.1056, 0.5917, 0.1444, 0.4088, 0.1444, 0.5917, 0.1056, 0.6063, 0.1444, 0.5917, 0.1444, 0.3938, 0.1056, 0.4088, 0.1444, 0.4088, 0.1056, 0.4088, 0.1056, 0.4088, 0.1444, 0.5917, 0.1444, 0.5917, 0.1056, 0.5917, 0.1056, 0.5917, 0.1444, 0.6063, 0.1444, 0.5917, 0.1056, 0.5917, 0.1444, 0.6063, 0.1444, 0.4088, 0.1056, 0.4088, 0.1444, 0.5917, 0.1444, 0.5917, 0.1056, 0.3938, 0.1056, 0.4088, 0.1444, 0.4088, 0.1056, 0.5917, 0.1056, 0.6063, 0.1444, 0.5917, 0.1444, 0.4088, 0.1056, 0.5917, 0.1056, 0.5917, 0.1444, 0.4088, 0.1444, 0.3938, 0.1056, 0.4088, 0.1056, 0.4088, 0.1444, 0.5917, 0.1056, 0.6063, 0.1444, 0.6063, 0.1444, 0.5917, 0.1056, 0.4088, 0.1056, 0.5917, 0.1056, 0.5917, 0.1056, 0.4088, 0.1056, 0.4088, 0.1444, 0.3938, 0.1056, 0.3938, 0.1056, 0.4088, 0.1444, 0.3938, 0.1056, 0.4088, 0.1056, 0.4088, 0.1056, 0.3938, 0.1056, 0.5917, 0.1444, 0.4088, 0.1444, 0.4088, 0.1444, 0.5917, 0.1444, 0.6063, 0.1444, 0.5917, 0.1444, 0.5917, 0.1444, 0.6063, 0.1444])
me_cube.materials.append(mat_planks)
me_cube.materials.append(mat_edges)
me_cube.materials.append(mat_metal)
me_cube.materials.append(mat_cross)
me_cube.use_mirror_vertex_groups = False
me_cube.update()

# ---- objects
ob_cube = bpy.data.objects.new('Cube', me_cube)
ob_light = bpy.data.objects.new('Light', light_light)
ob_camera = bpy.data.objects.new('Camera', cam_camera)

# ---- transforms, parenting, visibility, modifiers, constraints
ob_cube.location = (0.0, 0.0, 0.0)
ob_cube.lock_rotations_4d = False
ob_cube.empty_display_type = 'ARROWS'
ob_cube.lineart.crease_threshold = 0.0
ob_light.location = (-2.428, 3.621, 2.73)
ob_light.rotation_euler = (0.2244, 1.017, 2.359)
ob_light.lock_rotations_4d = False
ob_light.empty_display_type = 'ARROWS'
ob_light.color = (0.0, 0.0, 0.0, 0.0)
ob_light.lineart.crease_threshold = 0.0
ob_camera.location = (-3.561, 2.725, 2.246)
ob_camera.rotation_euler = (1.089, -1.3e-06, 4.035)
ob_camera.scale = (1.0, 1.0, 1.0)
ob_camera.lock_rotations_4d = False
ob_camera.empty_display_type = 'ARROWS'
ob_camera.color = (0.0, 0.0, 0.0, 0.0)
ob_camera.display_type = 'WIRE'
ob_camera.lineart.crease_threshold = 0.0

# ---- collection membership
col_collection.objects.link(ob_cube)
col_collection.objects.link(ob_light)
col_collection.objects.link(ob_camera)

# ---- scene / render settings (as saved in the file)
scene.camera = ob_camera
scene.frame_start = 1; scene.frame_end = 250; scene.frame_set(0)
scene.render.engine = 'BLENDER_EEVEE_NEXT'
scene.render.resolution_x = 1080
scene.cycles.sampling_pattern = 'TABULATED_SOBOL'
scene.cycles.use_light_tree = False
scene.view_settings.view_transform = 'Filmic'
bpy.context.view_layer.update()
